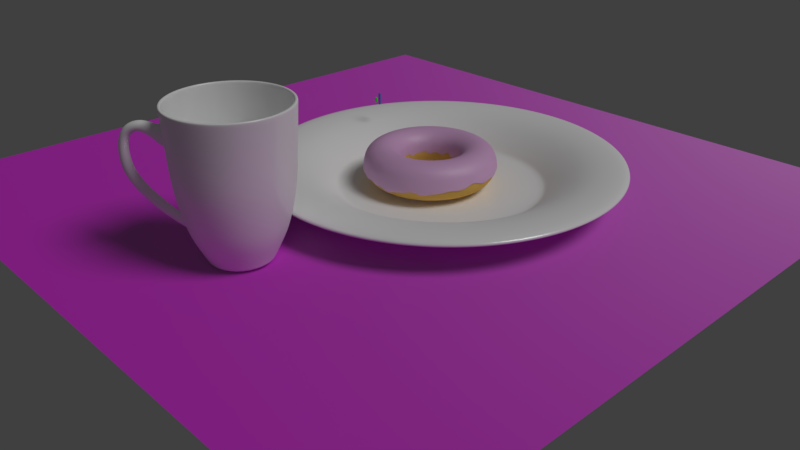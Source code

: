 # Source: donuts.blend  (saved by Blender 2.79.0; exported with 4.5.12 LTS)
import bpy
from mathutils import Matrix  # noqa: F401  (used for matrix-valued properties, if any)

bpy.ops.wm.read_factory_settings(use_empty=True)
scene = bpy.context.scene
scene.name = 'Scene'

# ---- collections
col_collection_1 = bpy.data.collections.new('Collection 1'); scene.collection.children.link(col_collection_1)
col_collection_3 = bpy.data.collections.new('Collection 3'); scene.collection.children.link(col_collection_3)

# ---- images (referenced by path relative to the original .blend; pixels are not part of the script)
import os
ASSET_DIR = os.environ.get("B2B_ASSET_DIR", "")  # directory of the original .blend (textures are referenced by path, not embedded)
HERE = os.path.dirname(os.path.abspath(__file__))  # packed textures are extracted next to this script under _unpacked/

def load_image(name, relpath, width, height, colorspace="sRGB"):
    """Load a texture the original file referenced (path relative to the .blend, or extracted next to this script)."""
    p = next((c for c in (os.path.join(HERE, relpath), os.path.join(ASSET_DIR, relpath)) if relpath and os.path.exists(c)), "")
    if p:
        img = bpy.data.images.load(p, check_existing=True)
        img.name = name
    else:  # same state as the original file: an image datablock whose file is absent (Cycles renders it pink)
        img = bpy.data.images.new(name, width, height)
        img.source = "FILE"
        img.filepath = "//" + (relpath or name)
    img.colorspace_settings.name = colorspace
    return img
img_woodflooring061_col_3k_jpg = load_image('WoodFlooring061_COL_3K.jpg', 'WoodFlooring061/3K/WoodFlooring061_COL_3K.jpg', 1024, 1024, 'sRGB')
img_woodflooring061_nrm_3k_jpg = load_image('WoodFlooring061_NRM_3K.jpg', 'WoodFlooring061/3K/WoodFlooring061_NRM_3K.jpg', 1024, 1024, 'Non-Color')

# ---- materials (node trees are filled in below, after node groups)
mat_material = bpy.data.materials.new('Material')
mat_material.alpha_threshold = 0.0
mat_material.roughness = 0.5
mat_material_002 = bpy.data.materials.new('Material.002')
mat_material_002.alpha_threshold = 0.0
mat_material_002.roughness = 0.5
mat_material_001 = bpy.data.materials.new('Material.001')
mat_material_001.alpha_threshold = 0.0
mat_material_001.roughness = 0.5
mat_white_ceramic = bpy.data.materials.new('White_Ceramic')
mat_white_ceramic.alpha_threshold = 0.0
mat_white_ceramic.diffuse_color = (1.0, 1.0, 1.0, 1.0)
mat_white_ceramic.roughness = 0.5
mat_white_ceramic.specular_intensity = 0.7083
mat_material_003 = bpy.data.materials.new('Material.003')
mat_material_003.alpha_threshold = 0.0
mat_material_003.roughness = 0.5

# ---- material node trees
mat_material.use_nodes = True; mat_material.node_tree.nodes.clear()
_N = mat_material.node_tree.nodes; _L = mat_material.node_tree.links
n0 = _N.new('ShaderNodeOutputMaterial'); n0.name = 'Material Output'; n0.location = (486, 301)
n1 = _N.new('ShaderNodeMixShader'); n1.name = 'Mix Shader'; n1.location = (292, 304)
n1.inputs[0].default_value = 0.2
n2 = _N.new('ShaderNodeBsdfDiffuse'); n2.name = 'Diffuse BSDF'; n2.location = (87, 390)
n3 = _N.new('ShaderNodeTexImage'); n3.name = 'Image Texture'; n3.location = (-248, 489)
n3.width = 140
n3.image = img_woodflooring061_col_3k_jpg
n4 = _N.new('ShaderNodeNormalMap'); n4.name = 'Normal Map'; n4.location = (-143, 193)
n5 = _N.new('ShaderNodeBsdfAnisotropic'); n5.name = 'Glossy BSDF'; n5.location = (91, 215)
n5.distribution = 'GGX'
n5.inputs[1].default_value = 0.4472
n6 = _N.new('ShaderNodeTexImage'); n6.name = 'Image Texture.001'; n6.location = (-327, 108)
n6.width = 140
n6.image = img_woodflooring061_nrm_3k_jpg
_L.new(n2.outputs[0], n1.inputs[1])
_L.new(n5.outputs[0], n1.inputs[2])
_L.new(n1.outputs[0], n0.inputs[0])
_L.new(n3.outputs[0], n2.inputs[0])
_L.new(n6.outputs[0], n4.inputs[1])
_L.new(n4.outputs[0], n2.inputs[2])
_L.new(n4.outputs[0], n5.inputs[4])
n0.is_active_output = True
mat_material_002.use_nodes = True; mat_material_002.node_tree.nodes.clear()
_N = mat_material_002.node_tree.nodes; _L = mat_material_002.node_tree.links
n0 = _N.new('ShaderNodeMixShader'); n0.name = 'Mix Shader'; n0.location = (107, 440)
n0.inputs[0].default_value = 0.1
n1 = _N.new('ShaderNodeBsdfDiffuse'); n1.name = 'Diffuse BSDF'; n1.location = (-151, 480)
n1.inputs[0].default_value = (0.8, 0.4571, 0.7722, 1.0)
n2 = _N.new('ShaderNodeBsdfAnisotropic'); n2.name = 'Glossy BSDF'; n2.location = (-147, 332)
n2.distribution = 'GGX'
n2.inputs[1].default_value = 0.5477
n3 = _N.new('ShaderNodeOutputMaterial'); n3.name = 'Material Output'; n3.location = (374, 421)
_L.new(n2.outputs[0], n0.inputs[2])
_L.new(n0.outputs[0], n3.inputs[0])
_L.new(n1.outputs[0], n0.inputs[1])
n3.is_active_output = True
mat_material_001.use_nodes = True; mat_material_001.node_tree.nodes.clear()
_N = mat_material_001.node_tree.nodes; _L = mat_material_001.node_tree.links
n0 = _N.new('ShaderNodeOutputMaterial'); n0.name = 'Material Output'; n0.location = (300, 300)
n1 = _N.new('ShaderNodeBsdfDiffuse'); n1.name = 'Diffuse BSDF'; n1.location = (10, 300)
n1.inputs[0].default_value = (0.8, 0.4833, 0.1154, 1.0)
_L.new(n1.outputs[0], n0.inputs[0])
n0.is_active_output = True
mat_white_ceramic.use_nodes = True; mat_white_ceramic.node_tree.nodes.clear()
_N = mat_white_ceramic.node_tree.nodes; _L = mat_white_ceramic.node_tree.links
n0 = _N.new('ShaderNodeOutputMaterial'); n0.name = 'Material Output'; n0.location = (300, 300)
n1 = _N.new('ShaderNodeBsdfDiffuse'); n1.name = 'Diffuse BSDF'; n1.location = (-125, 376)
n1.inputs[0].default_value = (1.0, 1.0, 1.0, 1.0)
n2 = _N.new('ShaderNodeBsdfAnisotropic'); n2.name = 'Glossy BSDF'; n2.location = (-121, 176)
n2.distribution = 'GGX'
n2.inputs[1].default_value = 0.2236
n3 = _N.new('ShaderNodeMixShader'); n3.name = 'Mix Shader'; n3.location = (101, 279)
n3.inputs[0].default_value = 0.09
_L.new(n1.outputs[0], n3.inputs[1])
_L.new(n2.outputs[0], n3.inputs[2])
_L.new(n3.outputs[0], n0.inputs[0])
n0.is_active_output = True
mat_material_003.use_nodes = True; mat_material_003.node_tree.nodes.clear()
_N = mat_material_003.node_tree.nodes; _L = mat_material_003.node_tree.links
n0 = _N.new('ShaderNodeOutputMaterial'); n0.name = 'Material Output'; n0.location = (300, 300)
n1 = _N.new('ShaderNodeBsdfDiffuse'); n1.name = 'Diffuse BSDF'; n1.location = (-113, 327)
n2 = _N.new('ShaderNodeMixShader'); n2.name = 'Mix Shader'; n2.location = (103, 221)
n2.inputs[0].default_value = 0.04
n3 = _N.new('ShaderNodeBsdfAnisotropic'); n3.name = 'Glossy BSDF'; n3.location = (-127, 137)
n3.distribution = 'GGX'
n3.inputs[1].default_value = 0.3162
n4 = _N.new('ShaderNodeValToRGB'); n4.name = 'ColorRamp'; n4.location = (-391, 536)
n4.color_ramp.interpolation = 'CONSTANT'
while len(n4.color_ramp.elements) > 1: n4.color_ramp.elements.remove(n4.color_ramp.elements[-1])
n4.color_ramp.elements[0].position = 0.0; n4.color_ramp.elements[0].color = (0.02782, 0.1872, 0.6231, 1.0)
_e = n4.color_ramp.elements.new(0.1682); _e.color = (0.02949, 0.8115, 0.0, 1.0)
_e = n4.color_ramp.elements.new(0.3273); _e.color = (0.4494, 0.4994, 0.0009944, 1.0)
_e = n4.color_ramp.elements.new(0.4841); _e.color = (0.8115, 0.02903, 0.03532, 1.0)
_e = n4.color_ramp.elements.new(0.6307); _e.color = (0.4994, 0.1734, 0.01857, 1.0)
_e = n4.color_ramp.elements.new(0.7517); _e.color = (0.2658, 0.4994, 0.1058, 1.0)
_e = n4.color_ramp.elements.new(0.8682); _e.color = (1.0, 1.0, 1.0, 1.0)
n5 = _N.new('ShaderNodeObjectInfo'); n5.name = 'Object Info'; n5.location = (-554, 300)
_L.new(n1.outputs[0], n2.inputs[1])
_L.new(n2.outputs[0], n0.inputs[0])
_L.new(n3.outputs[0], n2.inputs[2])
_L.new(n5.outputs[5], n4.inputs[0])
_L.new(n4.outputs[0], n1.inputs[0])
n0.is_active_output = True

# ---- world
world_world = bpy.data.worlds.new('World'); scene.world = world_world
world_world.color = (0.05088, 0.05088, 0.05088)
world_world.use_sun_shadow = False
world_world.sun_shadow_jitter_overblur = 0.0
world_world.cycles.sampling_method = 'MANUAL'

# ---- cameras
cam_camera = bpy.data.cameras.new('Camera')
cam_camera.clip_end = 100.0
cam_camera.lens = 35.0
cam_camera.sensor_width = 32.0
cam_camera.sensor_height = 18.0
cam_camera.ortho_scale = 7.314
cam_camera.dof.focus_distance = 0.0

# ---- lights
light_lamp = bpy.data.lights.new('Lamp', 'SUN')
light_lamp.transmission_factor = 0.0
light_lamp.cutoff_distance = 30.0
light_lamp.angle = 0.3948
light_lamp.energy = 1.0
light_lamp.shadow_buffer_clip_start = 1.001
light_lamp.shadow_soft_size = 0.2
light_lamp.shadow_cascade_max_distance = 1000.0

# ---- meshes
me_plane = bpy.data.meshes.new('Plane')
me_plane.from_pydata([(-1.0, -1.0, 0.0), (1.0, -1.0, 0.0), (-1.0, 1.0, 0.0), (1.0, 1.0, 0.0)], [], [(0, 1, 3, 2)])
_uv = me_plane.uv_layers.new(name='UVMap')
_uv.uv.foreach_set('vector', [0.0001, 9.998e-05, 0.9999, 9.998e-05, 0.9999, 0.9999, 9.998e-05, 0.9999])
me_plane.materials.append(mat_material)
me_plane.use_remesh_preserve_volume = False
me_plane.use_remesh_preserve_attributes = False
me_plane.use_mirror_vertex_groups = False
me_plane.update()
me_torus_001 = bpy.data.meshes.new('Torus.001')
me_torus_001.from_pydata([(1.581, -0.0001305, -0.05686), (1.548, 0.0, 0.23), (1.38, 0.0, 0.3984), (1.15, 0.0, 0.46), (0.92, 0.0, 0.3984), (0.7516, 0.0, 0.23), (0.7436, -0.000156, -0.09123), (1.567, 0.2062, -0.1094), (1.535, 0.2021, 0.23), (1.368, 0.1801, 0.3984), (1.14, 0.1501, 0.46), (0.9121, 0.1201, 0.3984), (0.7452, 0.09811, 0.23), (0.7372, 0.0969, 0.02949), (1.527, 0.409, -0.05176), (1.496, 0.4007, 0.23), (1.333, 0.3572, 0.3984), (1.111, 0.2976, 0.46), (0.8887, 0.2381, 0.3984), (0.726, 0.1945, 0.23), (0.7182, 0.1923, 0.06885), (1.461, 0.6048, -0.1221), (1.431, 0.5925, 0.23), (1.275, 0.5281, 0.3984), (1.062, 0.4401, 0.46), (0.85, 0.3521, 0.3984), (0.6944, 0.2876, 0.23), (0.687, 0.2844, 0.006857), (1.369, 0.7903, -0.04911), (1.341, 0.7742, 0.23), (1.195, 0.69, 0.3984), (0.9959, 0.575, 0.46), (0.7967, 0.46, 0.3984), (0.6509, 0.3758, 0.23), (0.6439, 0.3716, -0.06125), (1.254, 0.9622, -0.06137), (1.228, 0.9426, 0.23), (1.095, 0.8401, 0.3984), (0.9124, 0.7001, 0.46), (0.7299, 0.5601, 0.3984), (0.5963, 0.4576, 0.23), (0.5899, 0.4525, -0.05838), (1.118, 1.118, -0.1019), (1.095, 1.095, 0.23), (0.9758, 0.9758, 0.3984), (0.8132, 0.8132, 0.46), (0.6505, 0.6505, 0.3984), (0.5315, 0.5315, 0.23), (0.5258, 0.5256, -0.07679), (0.9624, 1.254, -0.1028), (0.9426, 1.228, 0.23), (0.8401, 1.095, 0.3984), (0.7001, 0.9124, 0.46), (0.5601, 0.7299, 0.3984), (0.4576, 0.5963, 0.23), (0.4527, 0.5897, 0.03961), (0.7904, 1.369, -0.0675), (0.7742, 1.341, 0.23), (0.69, 1.195, 0.3984), (0.575, 0.9959, 0.46), (0.46, 0.7967, 0.3984), (0.3758, 0.6509, 0.23), (0.3718, 0.6438, -0.04546), (0.605, 1.46, -0.0565), (0.5925, 1.431, 0.23), (0.5281, 1.275, 0.3984), (0.4401, 1.062, 0.46), (0.3521, 0.85, 0.3984), (0.2876, 0.6944, 0.23), (0.2846, 0.6868, -0.05885), (0.4092, 1.527, -0.004389), (0.4007, 1.496, 0.23), (0.3572, 1.333, 0.3984), (0.2976, 1.111, 0.46), (0.2381, 0.8887, 0.3984), (0.1945, 0.726, 0.23), (0.1925, 0.7181, -0.004144), (0.2064, 1.567, -0.06446), (0.2021, 1.535, 0.23), (0.1801, 1.368, 0.3984), (0.1501, 1.14, 0.46), (0.1201, 0.9121, 0.3984), (0.09811, 0.7452, 0.23), (0.09707, 0.737, -0.06562), (1.73e-05, 1.581, -0.06505), (1.169e-07, 1.548, 0.23), (1.042e-07, 1.38, 0.3984), (8.682e-08, 1.15, 0.46), (6.946e-08, 0.92, 0.3984), (5.675e-08, 0.7516, 0.23), (2.059e-05, 0.7434, -0.08112), (-0.2063, 1.567, -0.0713), (-0.2021, 1.535, 0.23), (-0.1801, 1.368, 0.3984), (-0.1501, 1.14, 0.46), (-0.1201, 0.9121, 0.3984), (-0.09811, 0.7452, 0.23), (-0.09884, 0.7508, 0.004682), (-0.4091, 1.527, 0.0425), (-0.4007, 1.496, 0.23), (-0.3572, 1.333, 0.3984), (-0.2976, 1.111, 0.46), (-0.2381, 0.8887, 0.3984), (-0.1945, 0.726, 0.23), (-0.1924, 0.7181, -0.04921), (-0.6049, 1.46, -0.1191), (-0.5925, 1.431, 0.23), (-0.5281, 1.275, 0.3984), (-0.4401, 1.062, 0.46), (-0.3521, 0.85, 0.3984), (-0.2876, 0.6944, 0.23), (-0.2845, 0.6868, -0.07541), (-0.7904, 1.369, -0.03699), (-0.7742, 1.341, 0.23), (-0.69, 1.195, 0.3984), (-0.575, 0.9959, 0.46), (-0.46, 0.7967, 0.3984), (-0.3758, 0.6509, 0.23), (-0.3718, 0.6438, -0.03157), (-0.9623, 1.254, -0.08006), (-0.9426, 1.228, 0.23), (-0.8401, 1.095, 0.3984), (-0.7001, 0.9124, 0.46), (-0.5601, 0.7299, 0.3984), (-0.4576, 0.5963, 0.23), (-0.4526, 0.5897, -0.02095), (-1.118, 1.118, -0.116), (-1.095, 1.095, 0.23), (-0.9758, 0.9758, 0.3984), (-0.8132, 0.8132, 0.46), (-0.6505, 0.6505, 0.3984), (-0.5315, 0.5315, 0.23), (-0.5257, 0.5256, -0.09523), (-1.254, 0.9622, -0.1118), (-1.228, 0.9426, 0.23), (-1.095, 0.8401, 0.3984), (-0.9124, 0.7001, 0.46), (-0.7299, 0.5601, 0.3984), (-0.5963, 0.4576, 0.23), (-0.5899, 0.4525, -0.007563), (-1.369, 0.7903, -0.1175), (-1.341, 0.7742, 0.23), (-1.195, 0.69, 0.3984), (-0.9959, 0.575, 0.46), (-0.7967, 0.46, 0.3984), (-0.6509, 0.3758, 0.23), (-0.6439, 0.3716, -0.01853), (-1.46, 0.6048, -0.1411), (-1.431, 0.5925, 0.23), (-1.275, 0.5281, 0.3984), (-1.062, 0.4401, 0.46), (-0.85, 0.3521, 0.3984), (-0.6944, 0.2876, 0.23), (-0.6869, 0.2844, -0.03402), (-1.527, 0.409, -0.1344), (-1.496, 0.4007, 0.23), (-1.333, 0.3572, 0.3984), (-1.111, 0.2976, 0.46), (-0.8887, 0.2381, 0.3984), (-0.726, 0.1945, 0.23), (-0.7182, 0.1923, -0.02417), (-1.567, 0.2062, -0.1092), (-1.535, 0.2021, 0.23), (-1.368, 0.1801, 0.3984), (-1.14, 0.1501, 0.46), (-0.9121, 0.1201, 0.3984), (-0.7452, 0.09811, 0.23), (-0.7372, 0.0969, -0.1134), (-1.581, -0.0001304, -0.1387), (-1.548, 1.354e-07, 0.23), (-1.38, 1.206e-07, 0.3984), (-1.15, 1.005e-07, 0.46), (-0.92, 8.043e-08, 0.3984), (-0.7516, 6.571e-08, 0.23), (-0.7435, -0.0001559, 0.01485), (-1.567, -0.2065, -0.09572), (-1.535, -0.2021, 0.23), (-1.368, -0.1801, 0.3984), (-1.14, -0.1501, 0.46), (-0.9121, -0.1201, 0.3984), (-0.7452, -0.09811, 0.23), (-0.7372, -0.09721, -0.02963), (-1.527, -0.4093, -0.1706), (-1.496, -0.4007, 0.23), (-1.333, -0.3572, 0.3984), (-1.111, -0.2976, 0.46), (-0.8887, -0.2381, 0.3984), (-0.726, -0.1945, 0.23), (-0.7182, -0.1926, 0.01281), (-1.46, -0.6051, -0.1462), (-1.431, -0.5925, 0.23), (-1.275, -0.5281, 0.3984), (-1.062, -0.4401, 0.46), (-0.85, -0.3521, 0.3984), (-0.6944, -0.2876, 0.23), (-0.6869, -0.2847, -0.06308), (-1.369, -0.7905, -0.08021), (-1.341, -0.7742, 0.23), (-1.195, -0.69, 0.3984), (-0.9959, -0.575, 0.46), (-0.7967, -0.46, 0.3984), (-0.6509, -0.3758, 0.23), (-0.6439, -0.3719, -0.09973), (-1.254, -0.9625, -0.1341), (-1.228, -0.9426, 0.23), (-1.095, -0.8401, 0.3984), (-0.9124, -0.7001, 0.46), (-0.7299, -0.5601, 0.3984), (-0.5963, -0.4576, 0.23), (-0.5899, -0.4528, -0.2048), (-1.118, -1.118, -0.1789), (-1.095, -1.095, 0.23), (-0.9758, -0.9758, 0.3984), (-0.8132, -0.8132, 0.46), (-0.6505, -0.6505, 0.3984), (-0.5315, -0.5315, 0.23), (-0.5257, -0.5259, -0.04656), (-0.9623, -1.254, -0.2098), (-0.9426, -1.228, 0.23), (-0.8401, -1.095, 0.3984), (-0.7001, -0.9124, 0.46), (-0.5601, -0.7299, 0.3984), (-0.4576, -0.5963, 0.23), (-0.4526, -0.5901, -0.1189), (-0.7904, -1.369, -0.08614), (-0.7742, -1.341, 0.23), (-0.69, -1.195, 0.3984), (-0.575, -0.9959, 0.46), (-0.46, -0.7967, 0.3984), (-0.3758, -0.6509, 0.23), (-0.3718, -0.6441, -0.04708), (-0.6049, -1.461, -0.2064), (-0.5925, -1.431, 0.23), (-0.5281, -1.275, 0.3984), (-0.4401, -1.062, 0.46), (-0.3521, -0.85, 0.3984), (-0.2876, -0.6944, 0.23), (-0.2845, -0.6871, -0.1856), (-0.4091, -1.527, -0.1076), (-0.4007, -1.496, 0.23), (-0.3572, -1.333, 0.3984), (-0.2976, -1.111, 0.46), (-0.2381, -0.8887, 0.3984), (-0.1945, -0.726, 0.23), (-0.1924, -0.7184, -0.02425), (-0.2063, -1.567, -0.197), (-0.2021, -1.535, 0.23), (-0.1801, -1.368, 0.3984), (-0.1501, -1.14, 0.46), (-0.1201, -0.9121, 0.3984), (-0.09811, -0.7452, 0.23), (-0.09703, -0.7373, -0.2916), (1.73e-05, -1.581, -0.1638), (1.169e-07, -1.548, 0.23), (1.042e-07, -1.38, 0.3984), (8.682e-08, -1.15, 0.46), (6.946e-08, -0.92, 0.3984), (5.675e-08, -0.7516, 0.23), (2.059e-05, -0.7437, -0.1788), (0.2064, -1.567, -0.2685), (0.2021, -1.535, 0.23), (0.1801, -1.368, 0.3984), (0.1501, -1.14, 0.46), (0.1201, -0.9121, 0.3984), (0.09811, -0.7452, 0.23), (0.09707, -0.7373, 0.05812), (0.4092, -1.527, -0.1693), (0.4007, -1.496, 0.23), (0.3572, -1.333, 0.3984), (0.2976, -1.111, 0.46), (0.2381, -0.8887, 0.3984), (0.1945, -0.726, 0.23), (0.1925, -0.7184, 0.009114), (0.605, -1.461, -0.1772), (0.5925, -1.431, 0.23), (0.5281, -1.275, 0.3984), (0.4401, -1.062, 0.46), (0.3521, -0.85, 0.3984), (0.2876, -0.6944, 0.23), (0.2846, -0.6871, -0.04847), (0.7904, -1.369, -0.08195), (0.7742, -1.341, 0.23), (0.69, -1.195, 0.3984), (0.575, -0.9959, 0.46), (0.46, -0.7967, 0.3984), (0.3758, -0.6509, 0.23), (0.3718, -0.6441, -0.1687), (0.9624, -1.254, -0.2041), (0.9426, -1.228, 0.23), (0.8401, -1.095, 0.3984), (0.7001, -0.9124, 0.46), (0.5601, -0.7299, 0.3984), (0.4576, -0.5963, 0.23), (0.4527, -0.5901, -0.1307), (1.118, -1.118, -0.1348), (1.095, -1.095, 0.23), (0.9758, -0.9758, 0.3984), (0.8132, -0.8132, 0.46), (0.6505, -0.6505, 0.3984), (0.5315, -0.5315, 0.23), (0.5258, -0.5259, -5.391e-05), (1.254, -0.9625, -0.1351), (1.228, -0.9426, 0.23), (1.095, -0.8401, 0.3984), (0.9124, -0.7001, 0.46), (0.7299, -0.5601, 0.3984), (0.5963, -0.4576, 0.23), (0.5899, -0.4528, 0.0139), (1.369, -0.7905, -0.07649), (1.341, -0.7742, 0.23), (1.195, -0.69, 0.3984), (0.9959, -0.575, 0.46), (0.7967, -0.46, 0.3984), (0.6509, -0.3758, 0.23), (0.6439, -0.3719, 0.05539), (1.461, -0.6051, -0.09293), (1.431, -0.5925, 0.23), (1.275, -0.5281, 0.3984), (1.062, -0.4401, 0.46), (0.85, -0.3521, 0.3984), (0.6944, -0.2876, 0.23), (0.687, -0.2847, -0.005875), (1.527, -0.4093, -0.09608), (1.496, -0.4007, 0.23), (1.333, -0.3572, 0.3984), (1.111, -0.2976, 0.46), (0.8887, -0.2381, 0.3984), (0.726, -0.1945, 0.23), (0.7182, -0.1926, -0.0001553), (1.567, -0.2065, 0.03941), (1.535, -0.2021, 0.23), (1.368, -0.1801, 0.3984), (1.14, -0.1501, 0.46), (0.9121, -0.1201, 0.3984), (0.7452, -0.09811, 0.23), (0.7372, -0.09721, 0.03825)], [], [(0, 1, 8, 7), (1, 2, 9, 8), (2, 3, 10, 9), (3, 4, 11, 10), (4, 5, 12, 11), (5, 6, 13, 12), (7, 8, 15, 14), (8, 9, 16, 15), (9, 10, 17, 16), (10, 11, 18, 17), (11, 12, 19, 18), (12, 13, 20, 19), (14, 15, 22, 21), (15, 16, 23, 22), (16, 17, 24, 23), (17, 18, 25, 24), (18, 19, 26, 25), (19, 20, 27, 26), (21, 22, 29, 28), (22, 23, 30, 29), (23, 24, 31, 30), (24, 25, 32, 31), (25, 26, 33, 32), (26, 27, 34, 33), (28, 29, 36, 35), (29, 30, 37, 36), (30, 31, 38, 37), (31, 32, 39, 38), (32, 33, 40, 39), (33, 34, 41, 40), (35, 36, 43, 42), (36, 37, 44, 43), (37, 38, 45, 44), (38, 39, 46, 45), (39, 40, 47, 46), (40, 41, 48, 47), (42, 43, 50, 49), (43, 44, 51, 50), (44, 45, 52, 51), (45, 46, 53, 52), (46, 47, 54, 53), (47, 48, 55, 54), (49, 50, 57, 56), (50, 51, 58, 57), (51, 52, 59, 58), (52, 53, 60, 59), (53, 54, 61, 60), (54, 55, 62, 61), (56, 57, 64, 63), (57, 58, 65, 64), (58, 59, 66, 65), (59, 60, 67, 66), (60, 61, 68, 67), (61, 62, 69, 68), (63, 64, 71, 70), (64, 65, 72, 71), (65, 66, 73, 72), (66, 67, 74, 73), (67, 68, 75, 74), (68, 69, 76, 75), (70, 71, 78, 77), (71, 72, 79, 78), (72, 73, 80, 79), (73, 74, 81, 80), (74, 75, 82, 81), (75, 76, 83, 82), (77, 78, 85, 84), (78, 79, 86, 85), (79, 80, 87, 86), (80, 81, 88, 87), (81, 82, 89, 88), (82, 83, 90, 89), (84, 85, 92, 91), (85, 86, 93, 92), (86, 87, 94, 93), (87, 88, 95, 94), (88, 89, 96, 95), (89, 90, 97, 96), (91, 92, 99, 98), (92, 93, 100, 99), (93, 94, 101, 100), (94, 95, 102, 101), (95, 96, 103, 102), (96, 97, 104, 103), (98, 99, 106, 105), (99, 100, 107, 106), (100, 101, 108, 107), (101, 102, 109, 108), (102, 103, 110, 109), (103, 104, 111, 110), (105, 106, 113, 112), (106, 107, 114, 113), (107, 108, 115, 114), (108, 109, 116, 115), (109, 110, 117, 116), (110, 111, 118, 117), (112, 113, 120, 119), (113, 114, 121, 120), (114, 115, 122, 121), (115, 116, 123, 122), (116, 117, 124, 123), (117, 118, 125, 124), (119, 120, 127, 126), (120, 121, 128, 127), (121, 122, 129, 128), (122, 123, 130, 129), (123, 124, 131, 130), (124, 125, 132, 131), (126, 127, 134, 133), (127, 128, 135, 134), (128, 129, 136, 135), (129, 130, 137, 136), (130, 131, 138, 137), (131, 132, 139, 138), (133, 134, 141, 140), (134, 135, 142, 141), (135, 136, 143, 142), (136, 137, 144, 143), (137, 138, 145, 144), (138, 139, 146, 145), (140, 141, 148, 147), (141, 142, 149, 148), (142, 143, 150, 149), (143, 144, 151, 150), (144, 145, 152, 151), (145, 146, 153, 152), (147, 148, 155, 154), (148, 149, 156, 155), (149, 150, 157, 156), (150, 151, 158, 157), (151, 152, 159, 158), (152, 153, 160, 159), (154, 155, 162, 161), (155, 156, 163, 162), (156, 157, 164, 163), (157, 158, 165, 164), (158, 159, 166, 165), (159, 160, 167, 166), (161, 162, 169, 168), (162, 163, 170, 169), (163, 164, 171, 170), (164, 165, 172, 171), (165, 166, 173, 172), (166, 167, 174, 173), (168, 169, 176, 175), (169, 170, 177, 176), (170, 171, 178, 177), (171, 172, 179, 178), (172, 173, 180, 179), (173, 174, 181, 180), (175, 176, 183, 182), (176, 177, 184, 183), (177, 178, 185, 184), (178, 179, 186, 185), (179, 180, 187, 186), (180, 181, 188, 187), (182, 183, 190, 189), (183, 184, 191, 190), (184, 185, 192, 191), (185, 186, 193, 192), (186, 187, 194, 193), (187, 188, 195, 194), (189, 190, 197, 196), (190, 191, 198, 197), (191, 192, 199, 198), (192, 193, 200, 199), (193, 194, 201, 200), (194, 195, 202, 201), (196, 197, 204, 203), (197, 198, 205, 204), (198, 199, 206, 205), (199, 200, 207, 206), (200, 201, 208, 207), (201, 202, 209, 208), (203, 204, 211, 210), (204, 205, 212, 211), (205, 206, 213, 212), (206, 207, 214, 213), (207, 208, 215, 214), (208, 209, 216, 215), (210, 211, 218, 217), (211, 212, 219, 218), (212, 213, 220, 219), (213, 214, 221, 220), (214, 215, 222, 221), (215, 216, 223, 222), (217, 218, 225, 224), (218, 219, 226, 225), (219, 220, 227, 226), (220, 221, 228, 227), (221, 222, 229, 228), (222, 223, 230, 229), (224, 225, 232, 231), (225, 226, 233, 232), (226, 227, 234, 233), (227, 228, 235, 234), (228, 229, 236, 235), (229, 230, 237, 236), (231, 232, 239, 238), (232, 233, 240, 239), (233, 234, 241, 240), (234, 235, 242, 241), (235, 236, 243, 242), (236, 237, 244, 243), (238, 239, 246, 245), (239, 240, 247, 246), (240, 241, 248, 247), (241, 242, 249, 248), (242, 243, 250, 249), (243, 244, 251, 250), (245, 246, 253, 252), (246, 247, 254, 253), (247, 248, 255, 254), (248, 249, 256, 255), (249, 250, 257, 256), (250, 251, 258, 257), (252, 253, 260, 259), (253, 254, 261, 260), (254, 255, 262, 261), (255, 256, 263, 262), (256, 257, 264, 263), (257, 258, 265, 264), (259, 260, 267, 266), (260, 261, 268, 267), (261, 262, 269, 268), (262, 263, 270, 269), (263, 264, 271, 270), (264, 265, 272, 271), (266, 267, 274, 273), (267, 268, 275, 274), (268, 269, 276, 275), (269, 270, 277, 276), (270, 271, 278, 277), (271, 272, 279, 278), (273, 274, 281, 280), (274, 275, 282, 281), (275, 276, 283, 282), (276, 277, 284, 283), (277, 278, 285, 284), (278, 279, 286, 285), (280, 281, 288, 287), (281, 282, 289, 288), (282, 283, 290, 289), (283, 284, 291, 290), (284, 285, 292, 291), (285, 286, 293, 292), (287, 288, 295, 294), (288, 289, 296, 295), (289, 290, 297, 296), (290, 291, 298, 297), (291, 292, 299, 298), (292, 293, 300, 299), (294, 295, 302, 301), (295, 296, 303, 302), (296, 297, 304, 303), (297, 298, 305, 304), (298, 299, 306, 305), (299, 300, 307, 306), (301, 302, 309, 308), (302, 303, 310, 309), (303, 304, 311, 310), (304, 305, 312, 311), (305, 306, 313, 312), (306, 307, 314, 313), (308, 309, 316, 315), (309, 310, 317, 316), (310, 311, 318, 317), (311, 312, 319, 318), (312, 313, 320, 319), (313, 314, 321, 320), (315, 316, 323, 322), (316, 317, 324, 323), (317, 318, 325, 324), (318, 319, 326, 325), (319, 320, 327, 326), (320, 321, 328, 327), (322, 323, 330, 329), (323, 324, 331, 330), (324, 325, 332, 331), (325, 326, 333, 332), (326, 327, 334, 333), (327, 328, 335, 334), (329, 330, 1, 0), (330, 331, 2, 1), (331, 332, 3, 2), (332, 333, 4, 3), (333, 334, 5, 4), (334, 335, 6, 5)])
me_torus_001.polygons.foreach_set('use_smooth', [True] * 288)
me_torus_001.materials.append(mat_material_002)
me_torus_001.use_remesh_preserve_volume = False
me_torus_001.use_remesh_preserve_attributes = False
me_torus_001.use_mirror_vertex_groups = False
me_torus_001.update()
me_torus = bpy.data.meshes.new('Torus')
me_torus.from_pydata([(1.61, 0.0, 0.0), (1.548, 0.0, 0.23), (1.38, 0.0, 0.3984), (1.15, 0.0, 0.46), (0.92, 0.0, 0.3984), (0.7516, 0.0, 0.23), (0.69, 0.0, 5.633e-17), (0.7516, 0.0, -0.23), (0.92, 0.0, -0.3984), (1.15, 0.0, -0.46), (1.38, 0.0, -0.3984), (1.548, 0.0, -0.23), (1.596, 0.2101, 0.0), (1.535, 0.2021, 0.23), (1.368, 0.1801, 0.3984), (1.14, 0.1501, 0.46), (0.9121, 0.1201, 0.3984), (0.7452, 0.09811, 0.23), (0.6841, 0.09006, 5.633e-17), (0.7452, 0.09811, -0.23), (0.9121, 0.1201, -0.3984), (1.14, 0.1501, -0.46), (1.368, 0.1801, -0.3984), (1.535, 0.2021, -0.23), (1.555, 0.4167, 0.0), (1.496, 0.4007, 0.23), (1.333, 0.3572, 0.3984), (1.111, 0.2976, 0.46), (0.8887, 0.2381, 0.3984), (0.726, 0.1945, 0.23), (0.6665, 0.1786, 5.633e-17), (0.726, 0.1945, -0.23), (0.8887, 0.2381, -0.3984), (1.111, 0.2976, -0.46), (1.333, 0.3572, -0.3984), (1.496, 0.4007, -0.23), (1.487, 0.6161, 0.0), (1.431, 0.5925, 0.23), (1.275, 0.5281, 0.3984), (1.062, 0.4401, 0.46), (0.85, 0.3521, 0.3984), (0.6944, 0.2876, 0.23), (0.6375, 0.2641, 5.633e-17), (0.6944, 0.2876, -0.23), (0.85, 0.3521, -0.3984), (1.062, 0.4401, -0.46), (1.275, 0.5281, -0.3984), (1.431, 0.5925, -0.23), (1.394, 0.805, 0.0), (1.341, 0.7742, 0.23), (1.195, 0.69, 0.3984), (0.9959, 0.575, 0.46), (0.7967, 0.46, 0.3984), (0.6509, 0.3758, 0.23), (0.5976, 0.345, 5.633e-17), (0.6509, 0.3758, -0.23), (0.7967, 0.46, -0.3984), (0.9959, 0.575, -0.46), (1.195, 0.69, -0.3984), (1.341, 0.7742, -0.23), (1.277, 0.9801, 0.0), (1.228, 0.9426, 0.23), (1.095, 0.8401, 0.3984), (0.9124, 0.7001, 0.46), (0.7299, 0.5601, 0.3984), (0.5963, 0.4576, 0.23), (0.5474, 0.42, 5.633e-17), (0.5963, 0.4576, -0.23), (0.7299, 0.5601, -0.3984), (0.9124, 0.7001, -0.46), (1.095, 0.8401, -0.3984), (1.228, 0.9426, -0.23), (1.138, 1.138, 0.0), (1.095, 1.095, 0.23), (0.9758, 0.9758, 0.3984), (0.8132, 0.8132, 0.46), (0.6505, 0.6505, 0.3984), (0.5315, 0.5315, 0.23), (0.4879, 0.4879, 5.633e-17), (0.5315, 0.5315, -0.23), (0.6505, 0.6505, -0.3984), (0.8132, 0.8132, -0.46), (0.9758, 0.9758, -0.3984), (1.095, 1.095, -0.23), (0.9801, 1.277, 0.0), (0.9426, 1.228, 0.23), (0.8401, 1.095, 0.3984), (0.7001, 0.9124, 0.46), (0.5601, 0.7299, 0.3984), (0.4576, 0.5963, 0.23), (0.42, 0.5474, 5.633e-17), (0.4576, 0.5963, -0.23), (0.5601, 0.7299, -0.3984), (0.7001, 0.9124, -0.46), (0.8401, 1.095, -0.3984), (0.9426, 1.228, -0.23), (0.805, 1.394, 0.0), (0.7742, 1.341, 0.23), (0.69, 1.195, 0.3984), (0.575, 0.9959, 0.46), (0.46, 0.7967, 0.3984), (0.3758, 0.6509, 0.23), (0.345, 0.5976, 5.633e-17), (0.3758, 0.6509, -0.23), (0.46, 0.7967, -0.3984), (0.575, 0.9959, -0.46), (0.69, 1.195, -0.3984), (0.7742, 1.341, -0.23), (0.6161, 1.487, 0.0), (0.5925, 1.431, 0.23), (0.5281, 1.275, 0.3984), (0.4401, 1.062, 0.46), (0.3521, 0.85, 0.3984), (0.2876, 0.6944, 0.23), (0.2641, 0.6375, 5.633e-17), (0.2876, 0.6944, -0.23), (0.3521, 0.85, -0.3984), (0.4401, 1.062, -0.46), (0.5281, 1.275, -0.3984), (0.5925, 1.431, -0.23), (0.4167, 1.555, 0.0), (0.4007, 1.496, 0.23), (0.3572, 1.333, 0.3984), (0.2976, 1.111, 0.46), (0.2381, 0.8887, 0.3984), (0.1945, 0.726, 0.23), (0.1786, 0.6665, 5.633e-17), (0.1945, 0.726, -0.23), (0.2381, 0.8887, -0.3984), (0.2976, 1.111, -0.46), (0.3572, 1.333, -0.3984), (0.4007, 1.496, -0.23), (0.2101, 1.596, 0.0), (0.2021, 1.535, 0.23), (0.1801, 1.368, 0.3984), (0.1501, 1.14, 0.46), (0.1201, 0.9121, 0.3984), (0.09811, 0.7452, 0.23), (0.09006, 0.6841, 5.633e-17), (0.09811, 0.7452, -0.23), (0.1201, 0.9121, -0.3984), (0.1501, 1.14, -0.46), (0.1801, 1.368, -0.3984), (0.2021, 1.535, -0.23), (1.216e-07, 1.61, 0.0), (1.169e-07, 1.548, 0.23), (1.042e-07, 1.38, 0.3984), (8.682e-08, 1.15, 0.46), (6.946e-08, 0.92, 0.3984), (5.675e-08, 0.7516, 0.23), (5.209e-08, 0.69, 5.633e-17), (5.675e-08, 0.7516, -0.23), (6.946e-08, 0.92, -0.3984), (8.682e-08, 1.15, -0.46), (1.042e-07, 1.38, -0.3984), (1.169e-07, 1.548, -0.23), (-0.2101, 1.596, 0.0), (-0.2021, 1.535, 0.23), (-0.1801, 1.368, 0.3984), (-0.1501, 1.14, 0.46), (-0.1201, 0.9121, 0.3984), (-0.09811, 0.7452, 0.23), (-0.09006, 0.6841, 5.633e-17), (-0.09811, 0.7452, -0.23), (-0.1201, 0.9121, -0.3984), (-0.1501, 1.14, -0.46), (-0.1801, 1.368, -0.3984), (-0.2021, 1.535, -0.23), (-0.4167, 1.555, 0.0), (-0.4007, 1.496, 0.23), (-0.3572, 1.333, 0.3984), (-0.2976, 1.111, 0.46), (-0.2381, 0.8887, 0.3984), (-0.1945, 0.726, 0.23), (-0.1786, 0.6665, 5.633e-17), (-0.1945, 0.726, -0.23), (-0.2381, 0.8887, -0.3984), (-0.2976, 1.111, -0.46), (-0.3572, 1.333, -0.3984), (-0.4007, 1.496, -0.23), (-0.6161, 1.487, 0.0), (-0.5925, 1.431, 0.23), (-0.5281, 1.275, 0.3984), (-0.4401, 1.062, 0.46), (-0.3521, 0.85, 0.3984), (-0.2876, 0.6944, 0.23), (-0.2641, 0.6375, 5.633e-17), (-0.2876, 0.6944, -0.23), (-0.3521, 0.85, -0.3984), (-0.4401, 1.062, -0.46), (-0.5281, 1.275, -0.3984), (-0.5925, 1.431, -0.23), (-0.805, 1.394, 0.0), (-0.7742, 1.341, 0.23), (-0.69, 1.195, 0.3984), (-0.575, 0.9959, 0.46), (-0.46, 0.7967, 0.3984), (-0.3758, 0.6509, 0.23), (-0.345, 0.5976, 5.633e-17), (-0.3758, 0.6509, -0.23), (-0.46, 0.7967, -0.3984), (-0.575, 0.9959, -0.46), (-0.69, 1.195, -0.3984), (-0.7742, 1.341, -0.23), (-0.9801, 1.277, 0.0), (-0.9426, 1.228, 0.23), (-0.8401, 1.095, 0.3984), (-0.7001, 0.9124, 0.46), (-0.5601, 0.7299, 0.3984), (-0.4576, 0.5963, 0.23), (-0.42, 0.5474, 5.633e-17), (-0.4576, 0.5963, -0.23), (-0.5601, 0.7299, -0.3984), (-0.7001, 0.9124, -0.46), (-0.8401, 1.095, -0.3984), (-0.9426, 1.228, -0.23), (-1.138, 1.138, 0.0), (-1.095, 1.095, 0.23), (-0.9758, 0.9758, 0.3984), (-0.8132, 0.8132, 0.46), (-0.6505, 0.6505, 0.3984), (-0.5315, 0.5315, 0.23), (-0.4879, 0.4879, 5.633e-17), (-0.5315, 0.5315, -0.23), (-0.6505, 0.6505, -0.3984), (-0.8132, 0.8132, -0.46), (-0.9758, 0.9758, -0.3984), (-1.095, 1.095, -0.23), (-1.277, 0.9801, 0.0), (-1.228, 0.9426, 0.23), (-1.095, 0.8401, 0.3984), (-0.9124, 0.7001, 0.46), (-0.7299, 0.5601, 0.3984), (-0.5963, 0.4576, 0.23), (-0.5474, 0.42, 5.633e-17), (-0.5963, 0.4576, -0.23), (-0.7299, 0.5601, -0.3984), (-0.9124, 0.7001, -0.46), (-1.095, 0.8401, -0.3984), (-1.228, 0.9426, -0.23), (-1.394, 0.805, 0.0), (-1.341, 0.7742, 0.23), (-1.195, 0.69, 0.3984), (-0.9959, 0.575, 0.46), (-0.7967, 0.46, 0.3984), (-0.6509, 0.3758, 0.23), (-0.5976, 0.345, 5.633e-17), (-0.6509, 0.3758, -0.23), (-0.7967, 0.46, -0.3984), (-0.9959, 0.575, -0.46), (-1.195, 0.69, -0.3984), (-1.341, 0.7742, -0.23), (-1.487, 0.6161, 0.0), (-1.431, 0.5925, 0.23), (-1.275, 0.5281, 0.3984), (-1.062, 0.4401, 0.46), (-0.85, 0.3521, 0.3984), (-0.6944, 0.2876, 0.23), (-0.6375, 0.2641, 5.633e-17), (-0.6944, 0.2876, -0.23), (-0.85, 0.3521, -0.3984), (-1.062, 0.4401, -0.46), (-1.275, 0.5281, -0.3984), (-1.431, 0.5925, -0.23), (-1.555, 0.4167, 0.0), (-1.496, 0.4007, 0.23), (-1.333, 0.3572, 0.3984), (-1.111, 0.2976, 0.46), (-0.8887, 0.2381, 0.3984), (-0.726, 0.1945, 0.23), (-0.6665, 0.1786, 5.633e-17), (-0.726, 0.1945, -0.23), (-0.8887, 0.2381, -0.3984), (-1.111, 0.2976, -0.46), (-1.333, 0.3572, -0.3984), (-1.496, 0.4007, -0.23), (-1.596, 0.2101, 0.0), (-1.535, 0.2021, 0.23), (-1.368, 0.1801, 0.3984), (-1.14, 0.1501, 0.46), (-0.9121, 0.1201, 0.3984), (-0.7452, 0.09811, 0.23), (-0.6841, 0.09006, 5.633e-17), (-0.7452, 0.09811, -0.23), (-0.9121, 0.1201, -0.3984), (-1.14, 0.1501, -0.46), (-1.368, 0.1801, -0.3984), (-1.535, 0.2021, -0.23), (-1.61, 1.408e-07, 0.0), (-1.548, 1.354e-07, 0.23), (-1.38, 1.206e-07, 0.3984), (-1.15, 1.005e-07, 0.46), (-0.92, 8.043e-08, 0.3984), (-0.7516, 6.571e-08, 0.23), (-0.69, 6.032e-08, 5.633e-17), (-0.7516, 6.571e-08, -0.23), (-0.92, 8.043e-08, -0.3984), (-1.15, 1.005e-07, -0.46), (-1.38, 1.206e-07, -0.3984), (-1.548, 1.354e-07, -0.23), (-1.596, -0.2101, 0.0), (-1.535, -0.2021, 0.23), (-1.368, -0.1801, 0.3984), (-1.14, -0.1501, 0.46), (-0.9121, -0.1201, 0.3984), (-0.7452, -0.09811, 0.23), (-0.6841, -0.09006, 5.633e-17), (-0.7452, -0.09811, -0.23), (-0.9121, -0.1201, -0.3984), (-1.14, -0.1501, -0.46), (-1.368, -0.1801, -0.3984), (-1.535, -0.2021, -0.23), (-1.555, -0.4167, 0.0), (-1.496, -0.4007, 0.23), (-1.333, -0.3572, 0.3984), (-1.111, -0.2976, 0.46), (-0.8887, -0.2381, 0.3984), (-0.726, -0.1945, 0.23), (-0.6665, -0.1786, 5.633e-17), (-0.726, -0.1945, -0.23), (-0.8887, -0.2381, -0.3984), (-1.111, -0.2976, -0.46), (-1.333, -0.3572, -0.3984), (-1.496, -0.4007, -0.23), (-1.487, -0.6161, 0.0), (-1.431, -0.5925, 0.23), (-1.275, -0.5281, 0.3984), (-1.062, -0.4401, 0.46), (-0.85, -0.3521, 0.3984), (-0.6944, -0.2876, 0.23), (-0.6375, -0.2641, 5.633e-17), (-0.6944, -0.2876, -0.23), (-0.85, -0.3521, -0.3984), (-1.062, -0.4401, -0.46), (-1.275, -0.5281, -0.3984), (-1.431, -0.5925, -0.23), (-1.394, -0.805, 0.0), (-1.341, -0.7742, 0.23), (-1.195, -0.69, 0.3984), (-0.9959, -0.575, 0.46), (-0.7967, -0.46, 0.3984), (-0.6509, -0.3758, 0.23), (-0.5976, -0.345, 5.633e-17), (-0.6509, -0.3758, -0.23), (-0.7967, -0.46, -0.3984), (-0.9959, -0.575, -0.46), (-1.195, -0.69, -0.3984), (-1.341, -0.7742, -0.23), (-1.277, -0.9801, 0.0), (-1.228, -0.9426, 0.23), (-1.095, -0.8401, 0.3984), (-0.9124, -0.7001, 0.46), (-0.7299, -0.5601, 0.3984), (-0.5963, -0.4576, 0.23), (-0.5474, -0.42, 5.633e-17), (-0.5963, -0.4576, -0.23), (-0.7299, -0.5601, -0.3984), (-0.9124, -0.7001, -0.46), (-1.095, -0.8401, -0.3984), (-1.228, -0.9426, -0.23), (-1.138, -1.138, 0.0), (-1.095, -1.095, 0.23), (-0.9758, -0.9758, 0.3984), (-0.8132, -0.8132, 0.46), (-0.6505, -0.6505, 0.3984), (-0.5315, -0.5315, 0.23), (-0.4879, -0.4879, 5.633e-17), (-0.5315, -0.5315, -0.23), (-0.6505, -0.6505, -0.3984), (-0.8132, -0.8132, -0.46), (-0.9758, -0.9758, -0.3984), (-1.095, -1.095, -0.23), (-0.9801, -1.277, 0.0), (-0.9426, -1.228, 0.23), (-0.8401, -1.095, 0.3984), (-0.7001, -0.9124, 0.46), (-0.5601, -0.7299, 0.3984), (-0.4576, -0.5963, 0.23), (-0.42, -0.5474, 5.633e-17), (-0.4576, -0.5963, -0.23), (-0.5601, -0.7299, -0.3984), (-0.7001, -0.9124, -0.46), (-0.8401, -1.095, -0.3984), (-0.9426, -1.228, -0.23), (-0.805, -1.394, 0.0), (-0.7742, -1.341, 0.23), (-0.69, -1.195, 0.3984), (-0.575, -0.9959, 0.46), (-0.46, -0.7967, 0.3984), (-0.3758, -0.6509, 0.23), (-0.345, -0.5976, 5.633e-17), (-0.3758, -0.6509, -0.23), (-0.46, -0.7967, -0.3984), (-0.575, -0.9959, -0.46), (-0.69, -1.195, -0.3984), (-0.7742, -1.341, -0.23), (-0.6161, -1.487, 0.0), (-0.5925, -1.431, 0.23), (-0.5281, -1.275, 0.3984), (-0.4401, -1.062, 0.46), (-0.3521, -0.85, 0.3984), (-0.2876, -0.6944, 0.23), (-0.2641, -0.6375, 5.633e-17), (-0.2876, -0.6944, -0.23), (-0.3521, -0.85, -0.3984), (-0.4401, -1.062, -0.46), (-0.5281, -1.275, -0.3984), (-0.5925, -1.431, -0.23), (-0.4167, -1.555, 0.0), (-0.4007, -1.496, 0.23), (-0.3572, -1.333, 0.3984), (-0.2976, -1.111, 0.46), (-0.2381, -0.8887, 0.3984), (-0.1945, -0.726, 0.23), (-0.1786, -0.6665, 5.633e-17), (-0.1945, -0.726, -0.23), (-0.2381, -0.8887, -0.3984), (-0.2976, -1.111, -0.46), (-0.3572, -1.333, -0.3984), (-0.4007, -1.496, -0.23), (-0.2101, -1.596, 0.0), (-0.2021, -1.535, 0.23), (-0.1801, -1.368, 0.3984), (-0.1501, -1.14, 0.46), (-0.1201, -0.9121, 0.3984), (-0.09811, -0.7452, 0.23), (-0.09006, -0.6841, 5.633e-17), (-0.09811, -0.7452, -0.23), (-0.1201, -0.9121, -0.3984), (-0.1501, -1.14, -0.46), (-0.1801, -1.368, -0.3984), (-0.2021, -1.535, -0.23), (1.216e-07, -1.61, 0.0), (1.169e-07, -1.548, 0.23), (1.042e-07, -1.38, 0.3984), (8.682e-08, -1.15, 0.46), (6.946e-08, -0.92, 0.3984), (5.675e-08, -0.7516, 0.23), (5.209e-08, -0.69, 5.633e-17), (5.675e-08, -0.7516, -0.23), (6.946e-08, -0.92, -0.3984), (8.682e-08, -1.15, -0.46), (1.042e-07, -1.38, -0.3984), (1.169e-07, -1.548, -0.23), (0.2101, -1.596, 0.0), (0.2021, -1.535, 0.23), (0.1801, -1.368, 0.3984), (0.1501, -1.14, 0.46), (0.1201, -0.9121, 0.3984), (0.09811, -0.7452, 0.23), (0.09006, -0.6841, 5.633e-17), (0.09811, -0.7452, -0.23), (0.1201, -0.9121, -0.3984), (0.1501, -1.14, -0.46), (0.1801, -1.368, -0.3984), (0.2021, -1.535, -0.23), (0.4167, -1.555, 0.0), (0.4007, -1.496, 0.23), (0.3572, -1.333, 0.3984), (0.2976, -1.111, 0.46), (0.2381, -0.8887, 0.3984), (0.1945, -0.726, 0.23), (0.1786, -0.6665, 5.633e-17), (0.1945, -0.726, -0.23), (0.2381, -0.8887, -0.3984), (0.2976, -1.111, -0.46), (0.3572, -1.333, -0.3984), (0.4007, -1.496, -0.23), (0.6161, -1.487, 0.0), (0.5925, -1.431, 0.23), (0.5281, -1.275, 0.3984), (0.4401, -1.062, 0.46), (0.3521, -0.85, 0.3984), (0.2876, -0.6944, 0.23), (0.2641, -0.6375, 5.633e-17), (0.2876, -0.6944, -0.23), (0.3521, -0.85, -0.3984), (0.4401, -1.062, -0.46), (0.5281, -1.275, -0.3984), (0.5925, -1.431, -0.23), (0.805, -1.394, 0.0), (0.7742, -1.341, 0.23), (0.69, -1.195, 0.3984), (0.575, -0.9959, 0.46), (0.46, -0.7967, 0.3984), (0.3758, -0.6509, 0.23), (0.345, -0.5976, 5.633e-17), (0.3758, -0.6509, -0.23), (0.46, -0.7967, -0.3984), (0.575, -0.9959, -0.46), (0.69, -1.195, -0.3984), (0.7742, -1.341, -0.23), (0.9801, -1.277, 0.0), (0.9426, -1.228, 0.23), (0.8401, -1.095, 0.3984), (0.7001, -0.9124, 0.46), (0.5601, -0.7299, 0.3984), (0.4576, -0.5963, 0.23), (0.42, -0.5474, 5.633e-17), (0.4576, -0.5963, -0.23), (0.5601, -0.7299, -0.3984), (0.7001, -0.9124, -0.46), (0.8401, -1.095, -0.3984), (0.9426, -1.228, -0.23), (1.138, -1.138, 0.0), (1.095, -1.095, 0.23), (0.9758, -0.9758, 0.3984), (0.8132, -0.8132, 0.46), (0.6505, -0.6505, 0.3984), (0.5315, -0.5315, 0.23), (0.4879, -0.4879, 5.633e-17), (0.5315, -0.5315, -0.23), (0.6505, -0.6505, -0.3984), (0.8132, -0.8132, -0.46), (0.9758, -0.9758, -0.3984), (1.095, -1.095, -0.23), (1.277, -0.9801, 0.0), (1.228, -0.9426, 0.23), (1.095, -0.8401, 0.3984), (0.9124, -0.7001, 0.46), (0.7299, -0.5601, 0.3984), (0.5963, -0.4576, 0.23), (0.5474, -0.42, 5.633e-17), (0.5963, -0.4576, -0.23), (0.7299, -0.5601, -0.3984), (0.9124, -0.7001, -0.46), (1.095, -0.8401, -0.3984), (1.228, -0.9426, -0.23), (1.394, -0.805, 0.0), (1.341, -0.7742, 0.23), (1.195, -0.69, 0.3984), (0.9959, -0.575, 0.46), (0.7967, -0.46, 0.3984), (0.6509, -0.3758, 0.23), (0.5976, -0.345, 5.633e-17), (0.6509, -0.3758, -0.23), (0.7967, -0.46, -0.3984), (0.9959, -0.575, -0.46), (1.195, -0.69, -0.3984), (1.341, -0.7742, -0.23), (1.487, -0.6161, 0.0), (1.431, -0.5925, 0.23), (1.275, -0.5281, 0.3984), (1.062, -0.4401, 0.46), (0.85, -0.3521, 0.3984), (0.6944, -0.2876, 0.23), (0.6375, -0.2641, 5.633e-17), (0.6944, -0.2876, -0.23), (0.85, -0.3521, -0.3984), (1.062, -0.4401, -0.46), (1.275, -0.5281, -0.3984), (1.431, -0.5925, -0.23), (1.555, -0.4167, 0.0), (1.496, -0.4007, 0.23), (1.333, -0.3572, 0.3984), (1.111, -0.2976, 0.46), (0.8887, -0.2381, 0.3984), (0.726, -0.1945, 0.23), (0.6665, -0.1786, 5.633e-17), (0.726, -0.1945, -0.23), (0.8887, -0.2381, -0.3984), (1.111, -0.2976, -0.46), (1.333, -0.3572, -0.3984), (1.496, -0.4007, -0.23), (1.596, -0.2101, 0.0), (1.535, -0.2021, 0.23), (1.368, -0.1801, 0.3984), (1.14, -0.1501, 0.46), (0.9121, -0.1201, 0.3984), (0.7452, -0.09811, 0.23), (0.6841, -0.09006, 5.633e-17), (0.7452, -0.09811, -0.23), (0.9121, -0.1201, -0.3984), (1.14, -0.1501, -0.46), (1.368, -0.1801, -0.3984), (1.535, -0.2021, -0.23)], [], [(0, 12, 13, 1), (1, 13, 14, 2), (2, 14, 15, 3), (3, 15, 16, 4), (4, 16, 17, 5), (5, 17, 18, 6), (6, 18, 19, 7), (7, 19, 20, 8), (8, 20, 21, 9), (9, 21, 22, 10), (10, 22, 23, 11), (11, 23, 12, 0), (12, 24, 25, 13), (13, 25, 26, 14), (14, 26, 27, 15), (15, 27, 28, 16), (16, 28, 29, 17), (17, 29, 30, 18), (18, 30, 31, 19), (19, 31, 32, 20), (20, 32, 33, 21), (21, 33, 34, 22), (22, 34, 35, 23), (23, 35, 24, 12), (24, 36, 37, 25), (25, 37, 38, 26), (26, 38, 39, 27), (27, 39, 40, 28), (28, 40, 41, 29), (29, 41, 42, 30), (30, 42, 43, 31), (31, 43, 44, 32), (32, 44, 45, 33), (33, 45, 46, 34), (34, 46, 47, 35), (35, 47, 36, 24), (36, 48, 49, 37), (37, 49, 50, 38), (38, 50, 51, 39), (39, 51, 52, 40), (40, 52, 53, 41), (41, 53, 54, 42), (42, 54, 55, 43), (43, 55, 56, 44), (44, 56, 57, 45), (45, 57, 58, 46), (46, 58, 59, 47), (47, 59, 48, 36), (48, 60, 61, 49), (49, 61, 62, 50), (50, 62, 63, 51), (51, 63, 64, 52), (52, 64, 65, 53), (53, 65, 66, 54), (54, 66, 67, 55), (55, 67, 68, 56), (56, 68, 69, 57), (57, 69, 70, 58), (58, 70, 71, 59), (59, 71, 60, 48), (60, 72, 73, 61), (61, 73, 74, 62), (62, 74, 75, 63), (63, 75, 76, 64), (64, 76, 77, 65), (65, 77, 78, 66), (66, 78, 79, 67), (67, 79, 80, 68), (68, 80, 81, 69), (69, 81, 82, 70), (70, 82, 83, 71), (71, 83, 72, 60), (72, 84, 85, 73), (73, 85, 86, 74), (74, 86, 87, 75), (75, 87, 88, 76), (76, 88, 89, 77), (77, 89, 90, 78), (78, 90, 91, 79), (79, 91, 92, 80), (80, 92, 93, 81), (81, 93, 94, 82), (82, 94, 95, 83), (83, 95, 84, 72), (84, 96, 97, 85), (85, 97, 98, 86), (86, 98, 99, 87), (87, 99, 100, 88), (88, 100, 101, 89), (89, 101, 102, 90), (90, 102, 103, 91), (91, 103, 104, 92), (92, 104, 105, 93), (93, 105, 106, 94), (94, 106, 107, 95), (95, 107, 96, 84), (96, 108, 109, 97), (97, 109, 110, 98), (98, 110, 111, 99), (99, 111, 112, 100), (100, 112, 113, 101), (101, 113, 114, 102), (102, 114, 115, 103), (103, 115, 116, 104), (104, 116, 117, 105), (105, 117, 118, 106), (106, 118, 119, 107), (107, 119, 108, 96), (108, 120, 121, 109), (109, 121, 122, 110), (110, 122, 123, 111), (111, 123, 124, 112), (112, 124, 125, 113), (113, 125, 126, 114), (114, 126, 127, 115), (115, 127, 128, 116), (116, 128, 129, 117), (117, 129, 130, 118), (118, 130, 131, 119), (119, 131, 120, 108), (120, 132, 133, 121), (121, 133, 134, 122), (122, 134, 135, 123), (123, 135, 136, 124), (124, 136, 137, 125), (125, 137, 138, 126), (126, 138, 139, 127), (127, 139, 140, 128), (128, 140, 141, 129), (129, 141, 142, 130), (130, 142, 143, 131), (131, 143, 132, 120), (132, 144, 145, 133), (133, 145, 146, 134), (134, 146, 147, 135), (135, 147, 148, 136), (136, 148, 149, 137), (137, 149, 150, 138), (138, 150, 151, 139), (139, 151, 152, 140), (140, 152, 153, 141), (141, 153, 154, 142), (142, 154, 155, 143), (143, 155, 144, 132), (144, 156, 157, 145), (145, 157, 158, 146), (146, 158, 159, 147), (147, 159, 160, 148), (148, 160, 161, 149), (149, 161, 162, 150), (150, 162, 163, 151), (151, 163, 164, 152), (152, 164, 165, 153), (153, 165, 166, 154), (154, 166, 167, 155), (155, 167, 156, 144), (156, 168, 169, 157), (157, 169, 170, 158), (158, 170, 171, 159), (159, 171, 172, 160), (160, 172, 173, 161), (161, 173, 174, 162), (162, 174, 175, 163), (163, 175, 176, 164), (164, 176, 177, 165), (165, 177, 178, 166), (166, 178, 179, 167), (167, 179, 168, 156), (168, 180, 181, 169), (169, 181, 182, 170), (170, 182, 183, 171), (171, 183, 184, 172), (172, 184, 185, 173), (173, 185, 186, 174), (174, 186, 187, 175), (175, 187, 188, 176), (176, 188, 189, 177), (177, 189, 190, 178), (178, 190, 191, 179), (179, 191, 180, 168), (180, 192, 193, 181), (181, 193, 194, 182), (182, 194, 195, 183), (183, 195, 196, 184), (184, 196, 197, 185), (185, 197, 198, 186), (186, 198, 199, 187), (187, 199, 200, 188), (188, 200, 201, 189), (189, 201, 202, 190), (190, 202, 203, 191), (191, 203, 192, 180), (192, 204, 205, 193), (193, 205, 206, 194), (194, 206, 207, 195), (195, 207, 208, 196), (196, 208, 209, 197), (197, 209, 210, 198), (198, 210, 211, 199), (199, 211, 212, 200), (200, 212, 213, 201), (201, 213, 214, 202), (202, 214, 215, 203), (203, 215, 204, 192), (204, 216, 217, 205), (205, 217, 218, 206), (206, 218, 219, 207), (207, 219, 220, 208), (208, 220, 221, 209), (209, 221, 222, 210), (210, 222, 223, 211), (211, 223, 224, 212), (212, 224, 225, 213), (213, 225, 226, 214), (214, 226, 227, 215), (215, 227, 216, 204), (216, 228, 229, 217), (217, 229, 230, 218), (218, 230, 231, 219), (219, 231, 232, 220), (220, 232, 233, 221), (221, 233, 234, 222), (222, 234, 235, 223), (223, 235, 236, 224), (224, 236, 237, 225), (225, 237, 238, 226), (226, 238, 239, 227), (227, 239, 228, 216), (228, 240, 241, 229), (229, 241, 242, 230), (230, 242, 243, 231), (231, 243, 244, 232), (232, 244, 245, 233), (233, 245, 246, 234), (234, 246, 247, 235), (235, 247, 248, 236), (236, 248, 249, 237), (237, 249, 250, 238), (238, 250, 251, 239), (239, 251, 240, 228), (240, 252, 253, 241), (241, 253, 254, 242), (242, 254, 255, 243), (243, 255, 256, 244), (244, 256, 257, 245), (245, 257, 258, 246), (246, 258, 259, 247), (247, 259, 260, 248), (248, 260, 261, 249), (249, 261, 262, 250), (250, 262, 263, 251), (251, 263, 252, 240), (252, 264, 265, 253), (253, 265, 266, 254), (254, 266, 267, 255), (255, 267, 268, 256), (256, 268, 269, 257), (257, 269, 270, 258), (258, 270, 271, 259), (259, 271, 272, 260), (260, 272, 273, 261), (261, 273, 274, 262), (262, 274, 275, 263), (263, 275, 264, 252), (264, 276, 277, 265), (265, 277, 278, 266), (266, 278, 279, 267), (267, 279, 280, 268), (268, 280, 281, 269), (269, 281, 282, 270), (270, 282, 283, 271), (271, 283, 284, 272), (272, 284, 285, 273), (273, 285, 286, 274), (274, 286, 287, 275), (275, 287, 276, 264), (276, 288, 289, 277), (277, 289, 290, 278), (278, 290, 291, 279), (279, 291, 292, 280), (280, 292, 293, 281), (281, 293, 294, 282), (282, 294, 295, 283), (283, 295, 296, 284), (284, 296, 297, 285), (285, 297, 298, 286), (286, 298, 299, 287), (287, 299, 288, 276), (288, 300, 301, 289), (289, 301, 302, 290), (290, 302, 303, 291), (291, 303, 304, 292), (292, 304, 305, 293), (293, 305, 306, 294), (294, 306, 307, 295), (295, 307, 308, 296), (296, 308, 309, 297), (297, 309, 310, 298), (298, 310, 311, 299), (299, 311, 300, 288), (300, 312, 313, 301), (301, 313, 314, 302), (302, 314, 315, 303), (303, 315, 316, 304), (304, 316, 317, 305), (305, 317, 318, 306), (306, 318, 319, 307), (307, 319, 320, 308), (308, 320, 321, 309), (309, 321, 322, 310), (310, 322, 323, 311), (311, 323, 312, 300), (312, 324, 325, 313), (313, 325, 326, 314), (314, 326, 327, 315), (315, 327, 328, 316), (316, 328, 329, 317), (317, 329, 330, 318), (318, 330, 331, 319), (319, 331, 332, 320), (320, 332, 333, 321), (321, 333, 334, 322), (322, 334, 335, 323), (323, 335, 324, 312), (324, 336, 337, 325), (325, 337, 338, 326), (326, 338, 339, 327), (327, 339, 340, 328), (328, 340, 341, 329), (329, 341, 342, 330), (330, 342, 343, 331), (331, 343, 344, 332), (332, 344, 345, 333), (333, 345, 346, 334), (334, 346, 347, 335), (335, 347, 336, 324), (336, 348, 349, 337), (337, 349, 350, 338), (338, 350, 351, 339), (339, 351, 352, 340), (340, 352, 353, 341), (341, 353, 354, 342), (342, 354, 355, 343), (343, 355, 356, 344), (344, 356, 357, 345), (345, 357, 358, 346), (346, 358, 359, 347), (347, 359, 348, 336), (348, 360, 361, 349), (349, 361, 362, 350), (350, 362, 363, 351), (351, 363, 364, 352), (352, 364, 365, 353), (353, 365, 366, 354), (354, 366, 367, 355), (355, 367, 368, 356), (356, 368, 369, 357), (357, 369, 370, 358), (358, 370, 371, 359), (359, 371, 360, 348), (360, 372, 373, 361), (361, 373, 374, 362), (362, 374, 375, 363), (363, 375, 376, 364), (364, 376, 377, 365), (365, 377, 378, 366), (366, 378, 379, 367), (367, 379, 380, 368), (368, 380, 381, 369), (369, 381, 382, 370), (370, 382, 383, 371), (371, 383, 372, 360), (372, 384, 385, 373), (373, 385, 386, 374), (374, 386, 387, 375), (375, 387, 388, 376), (376, 388, 389, 377), (377, 389, 390, 378), (378, 390, 391, 379), (379, 391, 392, 380), (380, 392, 393, 381), (381, 393, 394, 382), (382, 394, 395, 383), (383, 395, 384, 372), (384, 396, 397, 385), (385, 397, 398, 386), (386, 398, 399, 387), (387, 399, 400, 388), (388, 400, 401, 389), (389, 401, 402, 390), (390, 402, 403, 391), (391, 403, 404, 392), (392, 404, 405, 393), (393, 405, 406, 394), (394, 406, 407, 395), (395, 407, 396, 384), (396, 408, 409, 397), (397, 409, 410, 398), (398, 410, 411, 399), (399, 411, 412, 400), (400, 412, 413, 401), (401, 413, 414, 402), (402, 414, 415, 403), (403, 415, 416, 404), (404, 416, 417, 405), (405, 417, 418, 406), (406, 418, 419, 407), (407, 419, 408, 396), (408, 420, 421, 409), (409, 421, 422, 410), (410, 422, 423, 411), (411, 423, 424, 412), (412, 424, 425, 413), (413, 425, 426, 414), (414, 426, 427, 415), (415, 427, 428, 416), (416, 428, 429, 417), (417, 429, 430, 418), (418, 430, 431, 419), (419, 431, 420, 408), (420, 432, 433, 421), (421, 433, 434, 422), (422, 434, 435, 423), (423, 435, 436, 424), (424, 436, 437, 425), (425, 437, 438, 426), (426, 438, 439, 427), (427, 439, 440, 428), (428, 440, 441, 429), (429, 441, 442, 430), (430, 442, 443, 431), (431, 443, 432, 420), (432, 444, 445, 433), (433, 445, 446, 434), (434, 446, 447, 435), (435, 447, 448, 436), (436, 448, 449, 437), (437, 449, 450, 438), (438, 450, 451, 439), (439, 451, 452, 440), (440, 452, 453, 441), (441, 453, 454, 442), (442, 454, 455, 443), (443, 455, 444, 432), (444, 456, 457, 445), (445, 457, 458, 446), (446, 458, 459, 447), (447, 459, 460, 448), (448, 460, 461, 449), (449, 461, 462, 450), (450, 462, 463, 451), (451, 463, 464, 452), (452, 464, 465, 453), (453, 465, 466, 454), (454, 466, 467, 455), (455, 467, 456, 444), (456, 468, 469, 457), (457, 469, 470, 458), (458, 470, 471, 459), (459, 471, 472, 460), (460, 472, 473, 461), (461, 473, 474, 462), (462, 474, 475, 463), (463, 475, 476, 464), (464, 476, 477, 465), (465, 477, 478, 466), (466, 478, 479, 467), (467, 479, 468, 456), (468, 480, 481, 469), (469, 481, 482, 470), (470, 482, 483, 471), (471, 483, 484, 472), (472, 484, 485, 473), (473, 485, 486, 474), (474, 486, 487, 475), (475, 487, 488, 476), (476, 488, 489, 477), (477, 489, 490, 478), (478, 490, 491, 479), (479, 491, 480, 468), (480, 492, 493, 481), (481, 493, 494, 482), (482, 494, 495, 483), (483, 495, 496, 484), (484, 496, 497, 485), (485, 497, 498, 486), (486, 498, 499, 487), (487, 499, 500, 488), (488, 500, 501, 489), (489, 501, 502, 490), (490, 502, 503, 491), (491, 503, 492, 480), (492, 504, 505, 493), (493, 505, 506, 494), (494, 506, 507, 495), (495, 507, 508, 496), (496, 508, 509, 497), (497, 509, 510, 498), (498, 510, 511, 499), (499, 511, 512, 500), (500, 512, 513, 501), (501, 513, 514, 502), (502, 514, 515, 503), (503, 515, 504, 492), (504, 516, 517, 505), (505, 517, 518, 506), (506, 518, 519, 507), (507, 519, 520, 508), (508, 520, 521, 509), (509, 521, 522, 510), (510, 522, 523, 511), (511, 523, 524, 512), (512, 524, 525, 513), (513, 525, 526, 514), (514, 526, 527, 515), (515, 527, 516, 504), (516, 528, 529, 517), (517, 529, 530, 518), (518, 530, 531, 519), (519, 531, 532, 520), (520, 532, 533, 521), (521, 533, 534, 522), (522, 534, 535, 523), (523, 535, 536, 524), (524, 536, 537, 525), (525, 537, 538, 526), (526, 538, 539, 527), (527, 539, 528, 516), (528, 540, 541, 529), (529, 541, 542, 530), (530, 542, 543, 531), (531, 543, 544, 532), (532, 544, 545, 533), (533, 545, 546, 534), (534, 546, 547, 535), (535, 547, 548, 536), (536, 548, 549, 537), (537, 549, 550, 538), (538, 550, 551, 539), (539, 551, 540, 528), (540, 552, 553, 541), (541, 553, 554, 542), (542, 554, 555, 543), (543, 555, 556, 544), (544, 556, 557, 545), (545, 557, 558, 546), (546, 558, 559, 547), (547, 559, 560, 548), (548, 560, 561, 549), (549, 561, 562, 550), (550, 562, 563, 551), (551, 563, 552, 540), (552, 564, 565, 553), (553, 565, 566, 554), (554, 566, 567, 555), (555, 567, 568, 556), (556, 568, 569, 557), (557, 569, 570, 558), (558, 570, 571, 559), (559, 571, 572, 560), (560, 572, 573, 561), (561, 573, 574, 562), (562, 574, 575, 563), (563, 575, 564, 552), (564, 0, 1, 565), (565, 1, 2, 566), (566, 2, 3, 567), (567, 3, 4, 568), (568, 4, 5, 569), (569, 5, 6, 570), (570, 6, 7, 571), (571, 7, 8, 572), (572, 8, 9, 573), (573, 9, 10, 574), (574, 10, 11, 575), (575, 11, 0, 564)])
me_torus.polygons.foreach_set('use_smooth', [True] * 576)
me_torus.materials.append(mat_material_001)
me_torus.use_remesh_preserve_volume = False
me_torus.use_remesh_preserve_attributes = False
me_torus.use_mirror_vertex_groups = False
me_torus.update()
me_circle = bpy.data.meshes.new('Circle')
me_circle.from_pydata([(0.0, 2.585, 0.0), (-0.5043, 2.535, 0.0), (-0.9892, 2.388, 0.0), (-1.436, 2.149, 0.0), (-1.828, 1.828, 0.0), (-2.149, 1.436, 0.0), (-2.388, 0.9892, 0.0), (-2.535, 0.5043, 0.0), (-2.585, 1.952e-07, 0.0), (-2.535, -0.5043, 0.0), (-2.388, -0.9892, 0.0), (-2.149, -1.436, 0.0), (-1.828, -1.828, 0.0), (-1.436, -2.149, 0.0), (-0.9892, -2.388, 0.0), (-0.5043, -2.535, 0.0), (8.423e-07, -2.585, 0.0), (0.5043, -2.535, 0.0), (0.9892, -2.388, 0.0), (1.436, -2.149, 0.0), (1.828, -1.828, 0.0), (2.149, -1.436, 0.0), (2.388, -0.9892, 0.0), (2.535, -0.5043, 0.0), (2.585, 2.496e-06, 0.0), (2.535, 0.5043, 0.0), (2.388, 0.9892, 0.0), (2.149, 1.436, 0.0), (1.828, 1.828, 0.0), (1.436, 2.149, 0.0), (0.9892, 2.388, 0.0), (0.5043, 2.535, 0.0), (5.502e-09, 2.631, 0.1405), (-0.5133, 2.581, 0.1405), (-1.007, 2.431, 0.1405), (-1.462, 2.188, 0.1405), (-1.861, 1.861, 0.1405), (-2.188, 1.462, 0.1405), (-2.431, 1.007, 0.1405), (-2.581, 0.5133, 0.1405), (-2.631, 1.854e-07, 0.1405), (-2.581, -0.5133, 0.1405), (-2.431, -1.007, 0.1405), (-2.188, -1.462, 0.1405), (-1.861, -1.861, 0.1405), (-1.462, -2.188, 0.1405), (-1.007, -2.431, 0.1405), (-0.5133, -2.581, 0.1405), (8.629e-07, -2.631, 0.1405), (0.5133, -2.581, 0.1405), (1.007, -2.431, 0.1405), (1.462, -2.188, 0.1405), (1.861, -1.861, 0.1405), (2.188, -1.462, 0.1405), (2.431, -1.007, 0.1405), (2.581, -0.5133, 0.1405), (2.631, 2.527e-06, 0.1405), (2.581, 0.5133, 0.1405), (2.431, 1.007, 0.1405), (2.188, 1.462, 0.1405), (1.861, 1.861, 0.1405), (1.462, 2.188, 0.1405), (1.007, 2.431, 0.1405), (0.5133, 2.581, 0.1405), (3.105e-08, 3.076, 0.4734), (-0.6001, 3.017, 0.4734), (-1.177, 2.842, 0.4734), (-1.709, 2.558, 0.4734), (-2.175, 2.175, 0.4734), (-2.558, 1.709, 0.4734), (-2.842, 1.177, 0.4734), (-3.017, 0.6001, 0.4734), (-3.076, 8.493e-08, 0.4734), (-3.017, -0.6001, 0.4734), (-2.842, -1.177, 0.4734), (-2.558, -1.709, 0.4734), (-2.175, -2.175, 0.4734), (-1.709, -2.558, 0.4734), (-1.177, -2.842, 0.4734), (-0.6001, -3.017, 0.4734), (1.033e-06, -3.076, 0.4734), (0.6001, -3.017, 0.4734), (1.177, -2.842, 0.4734), (1.709, -2.558, 0.4734), (2.175, -2.175, 0.4734), (2.558, -1.709, 0.4734), (2.842, -1.177, 0.4734), (3.017, -0.6001, 0.4734), (3.076, 2.823e-06, 0.4734), (3.017, 0.6001, 0.4734), (2.842, 1.177, 0.4734), (2.558, 1.709, 0.4734), (2.175, 2.175, 0.4734), (1.709, 2.558, 0.4734), (1.177, 2.842, 0.4734), (0.6001, 3.017, 0.4734), (9.873e-08, 3.675, 0.7544), (-0.7169, 3.604, 0.7544), (-1.406, 3.395, 0.7544), (-2.042, 3.056, 0.7544), (-2.599, 2.599, 0.7544), (-3.056, 2.042, 0.7544), (-3.395, 1.406, 0.7544), (-3.604, 0.7169, 0.7544), (-3.675, -5.788e-08, 0.7544), (-3.604, -0.7169, 0.7544), (-3.395, -1.406, 0.7544), (-3.056, -2.042, 0.7544), (-2.599, -2.599, 0.7544), (-2.042, -3.056, 0.7544), (-1.406, -3.395, 0.7544), (-0.7169, -3.604, 0.7544), (1.296e-06, -3.675, 0.7544), (0.7169, -3.604, 0.7544), (1.406, -3.395, 0.7544), (2.042, -3.056, 0.7544), (2.599, -2.599, 0.7544), (3.056, -2.042, 0.7544), (3.395, -1.406, 0.7544), (3.604, -0.7169, 0.7544), (3.675, 3.213e-06, 0.7544), (3.604, 0.7169, 0.7544), (3.395, 1.406, 0.7544), (3.056, 2.042, 0.7544), (2.599, 2.599, 0.7544), (2.042, 3.056, 0.7544), (1.406, 3.395, 0.7544), (0.7169, 3.604, 0.7544), (1.501e-07, 4.288, 0.6953), (-0.8365, 4.206, 0.6953), (-1.641, 3.962, 0.6953), (-2.382, 3.565, 0.6953), (-3.032, 3.032, 0.6953), (-3.565, 2.382, 0.6953), (-3.962, 1.641, 0.6953), (-4.206, 0.8365, 0.6953), (-4.288, -2.089e-07, 0.6953), (-4.206, -0.8365, 0.6953), (-3.962, -1.641, 0.6953), (-3.565, -2.382, 0.6953), (-3.032, -3.032, 0.6953), (-2.382, -3.565, 0.6953), (-1.641, -3.962, 0.6953), (-0.8365, -4.206, 0.6953), (1.547e-06, -4.288, 0.6953), (0.8365, -4.206, 0.6953), (1.641, -3.962, 0.6953), (2.382, -3.565, 0.6953), (3.032, -3.032, 0.6953), (3.565, -2.382, 0.6953), (3.962, -1.641, 0.6953), (4.206, -0.8365, 0.6953), (4.288, 3.608e-06, 0.6953), (4.206, 0.8366, 0.6953), (3.962, 1.641, 0.6953), (3.565, 2.382, 0.6953), (3.032, 3.032, 0.6953), (2.382, 3.565, 0.6953), (1.641, 3.962, 0.6953), (0.8365, 4.206, 0.6953), (1.709e-07, 4.461, 0.6953), (-0.8703, 4.375, 0.6953), (-1.707, 4.121, 0.6953), (-2.478, 3.709, 0.6953), (-3.154, 3.154, 0.6953), (-3.709, 2.478, 0.6953), (-4.121, 1.707, 0.6953), (-4.375, 0.8703, 0.6953), (-4.461, -2.558e-07, 0.6953), (-4.375, -0.8703, 0.6953), (-4.121, -1.707, 0.6953), (-3.709, -2.478, 0.6953), (-3.154, -3.154, 0.6953), (-2.478, -3.709, 0.6953), (-1.707, -4.121, 0.6953), (-0.8703, -4.375, 0.6953), (1.624e-06, -4.461, 0.6953), (0.8703, -4.375, 0.6953), (1.707, -4.121, 0.6953), (2.478, -3.709, 0.6953), (3.154, -3.154, 0.6953), (3.709, -2.478, 0.6953), (4.121, -1.707, 0.6953), (4.375, -0.8703, 0.6953), (4.461, 3.715e-06, 0.6953), (4.375, 0.8703, 0.6953), (4.121, 1.707, 0.6953), (3.709, 2.478, 0.6953), (3.154, 3.154, 0.6953), (2.478, 3.709, 0.6953), (1.707, 4.121, 0.6953), (0.8703, 4.375, 0.6953), (1.709e-07, 4.461, 0.8506), (-0.8703, 4.375, 0.8506), (-1.707, 4.121, 0.8506), (-2.478, 3.709, 0.8506), (-3.154, 3.154, 0.8506), (-3.709, 2.478, 0.8506), (-4.121, 1.707, 0.8506), (-4.375, 0.8703, 0.8506), (-4.461, -2.558e-07, 0.8506), (-4.375, -0.8703, 0.8506), (-4.121, -1.707, 0.8506), (-3.709, -2.478, 0.8506), (-3.154, -3.154, 0.8506), (-2.478, -3.709, 0.8506), (-1.707, -4.121, 0.8506), (-0.8703, -4.375, 0.8506), (1.624e-06, -4.461, 0.8506), (0.8703, -4.375, 0.8506), (1.707, -4.121, 0.8506), (2.478, -3.709, 0.8506), (3.154, -3.154, 0.8506), (3.709, -2.478, 0.8506), (4.121, -1.707, 0.8506), (4.375, -0.8703, 0.8506), (4.461, 3.715e-06, 0.8506), (4.375, 0.8703, 0.8506), (4.121, 1.707, 0.8506), (3.709, 2.478, 0.8506), (3.154, 3.154, 0.8506), (2.478, 3.709, 0.8506), (1.707, 4.121, 0.8506), (0.8703, 4.375, 0.8506), (7.556e-08, 3.5, 0.8506), (-0.6829, 3.433, 0.8506), (-1.339, 3.234, 0.8506), (-1.945, 2.91, 0.8506), (-2.475, 2.475, 0.8506), (-2.91, 1.945, 0.8506), (-3.234, 1.339, 0.8506), (-3.433, 0.6829, 0.8506), (-3.5, -4.931e-08, 0.8506), (-3.433, -0.6829, 0.8506), (-3.234, -1.339, 0.8506), (-2.91, -1.945, 0.8506), (-2.475, -2.475, 0.8506), (-1.945, -2.91, 0.8506), (-1.339, -3.234, 0.8506), (-0.6829, -3.433, 0.8506), (1.216e-06, -3.5, 0.8506), (0.6829, -3.433, 0.8506), (1.339, -3.234, 0.8506), (1.945, -2.91, 0.8506), (2.475, -2.475, 0.8506), (2.91, -1.945, 0.8506), (3.234, -1.339, 0.8506), (3.433, -0.6829, 0.8506), (3.5, 3.066e-06, 0.8506), (3.433, 0.6829, 0.8506), (3.234, 1.339, 0.8506), (2.91, 1.945, 0.8506), (2.475, 2.475, 0.8506), (1.945, 2.91, 0.8506), (1.339, 3.234, 0.8506), (0.6829, 3.433, 0.8506), (0.01638, -0.01638, 0.07027), (3.008e-09, 2.833, 0.4689), (-0.5528, 2.779, 0.4689), (-1.084, 2.618, 0.4689), (-1.574, 2.356, 0.4689), (-2.003, 2.003, 0.4689), (-2.356, 1.574, 0.4689), (-2.618, 1.084, 0.4689), (-2.779, 0.5528, 0.4689), (-2.833, 1.077e-07, 0.4689), (-2.779, -0.5528, 0.4689), (-2.618, -1.084, 0.4689), (-2.356, -1.574, 0.4689), (-2.003, -2.003, 0.4689), (-1.574, -2.356, 0.4689), (-1.084, -2.618, 0.4689), (-0.5528, -2.779, 0.4689), (9.262e-07, -2.833, 0.4689), (0.5528, -2.779, 0.4689), (1.084, -2.618, 0.4689), (1.574, -2.356, 0.4689), (2.003, -2.003, 0.4689), (2.356, -1.574, 0.4689), (2.618, -1.084, 0.4689), (2.779, -0.5528, 0.4689), (2.833, 2.63e-06, 0.4689), (2.779, 0.5528, 0.4689), (2.618, 1.084, 0.4689), (2.356, 1.574, 0.4689), (2.003, 2.003, 0.4689), (1.574, 2.356, 0.4689), (1.084, 2.618, 0.4689), (0.5528, 2.779, 0.4689), (-2.341e-08, 2.451, 0.1494), (-0.4781, 2.404, 0.1494), (-0.9378, 2.264, 0.1494), (-1.362, 2.038, 0.1494), (-1.733, 1.733, 0.1494), (-2.038, 1.362, 0.1494), (-2.264, 0.9378, 0.1494), (-2.404, 0.4781, 0.1494), (-2.451, 2.011e-07, 0.1494), (-2.404, -0.4781, 0.1494), (-2.264, -0.9378, 0.1494), (-2.038, -1.362, 0.1494), (-1.733, -1.733, 0.1494), (-1.362, -2.038, 0.1494), (-0.9378, -2.264, 0.1494), (-0.4781, -2.404, 0.1494), (7.751e-07, -2.451, 0.1494), (0.4781, -2.404, 0.1494), (0.9378, -2.264, 0.1494), (1.362, -2.038, 0.1494), (1.733, -1.733, 0.1494), (2.038, -1.362, 0.1494), (2.264, -0.9378, 0.1494), (2.404, -0.4781, 0.1494), (2.451, 2.382e-06, 0.1494), (2.404, 0.4781, 0.1494), (2.264, 0.9378, 0.1494), (2.038, 1.362, 0.1494), (1.733, 1.733, 0.1494), (1.362, 2.038, 0.1494), (0.9378, 2.264, 0.1494), (0.4781, 2.404, 0.1494), (-1.541e-07, 6.933e-07, 0.1494), (8.467e-07, -2.595, 0.03051), (0.5062, -2.545, 0.03051), (-1.442, 2.158, 0.03051), (-1.835, 1.835, 0.03051), (0.993, 2.397, 0.03051), (0.5062, 2.545, 0.03051), (0.993, -2.397, 0.03051), (-2.158, 1.442, 0.03051), (1.194e-09, 2.595, 0.03051), (1.442, -2.158, 0.03051), (-2.397, 0.993, 0.03051), (1.835, -1.835, 0.03051), (-2.545, 0.5062, 0.03051), (2.158, -1.442, 0.03051), (-2.595, 1.93e-07, 0.03051), (2.397, -0.993, 0.03051), (-2.545, -0.5062, 0.03051), (2.545, -0.5062, 0.03051), (-2.397, -0.993, 0.03051), (2.595, 2.503e-06, 0.03051), (-2.158, -1.442, 0.03051), (2.545, 0.5062, 0.03051), (-1.835, -1.835, 0.03051), (2.397, 0.993, 0.03051), (-1.442, -2.158, 0.03051), (2.158, 1.442, 0.03051), (-0.993, -2.397, 0.03051), (-0.5062, 2.545, 0.03051), (1.835, 1.835, 0.03051), (-0.5062, -2.545, 0.03051), (-0.993, 2.397, 0.03051), (1.442, 2.158, 0.03051), (-0.4917, 2.472, 0.2076), (-1.86e-08, 2.52, 0.2076), (1.782, 1.782, 0.2076), (2.096, 1.4, 0.2076), (-0.4917, -2.472, 0.2076), (-0.9645, -2.328, 0.2076), (-0.9645, 2.328, 0.2076), (1.4, 2.096, 0.2076), (8.026e-07, -2.52, 0.2076), (-1.4, 2.096, 0.2076), (0.9645, 2.328, 0.2076), (0.4917, -2.472, 0.2076), (-1.782, 1.782, 0.2076), (0.4917, 2.472, 0.2076), (0.9645, -2.328, 0.2076), (-2.096, 1.4, 0.2076), (1.4, -2.096, 0.2076), (-2.328, 0.9645, 0.2076), (1.782, -1.782, 0.2076), (-2.472, 0.4917, 0.2076), (2.096, -1.4, 0.2076), (-2.52, 1.841e-07, 0.2076), (2.328, -0.9645, 0.2076), (-2.472, -0.4917, 0.2076), (2.472, -0.4917, 0.2076), (-2.328, -0.9645, 0.2076), (2.52, 2.427e-06, 0.2076), (-2.096, -1.4, 0.2076), (2.472, 0.4917, 0.2076), (-1.782, -1.782, 0.2076), (2.328, 0.9645, 0.2076), (-1.4, -2.096, 0.2076)], [], [(323, 49, 48, 322), (325, 36, 35, 324), (327, 63, 62, 326), (328, 50, 49, 323), (329, 37, 36, 325), (330, 32, 63, 327), (331, 51, 50, 328), (332, 38, 37, 329), (333, 52, 51, 331), (334, 39, 38, 332), (335, 53, 52, 333), (336, 40, 39, 334), (337, 54, 53, 335), (338, 41, 40, 336), (339, 55, 54, 337), (340, 42, 41, 338), (341, 56, 55, 339), (342, 43, 42, 340), (343, 57, 56, 341), (344, 44, 43, 342), (345, 58, 57, 343), (346, 45, 44, 344), (347, 59, 58, 345), (348, 46, 45, 346), (349, 33, 32, 330), (350, 60, 59, 347), (351, 47, 46, 348), (352, 34, 33, 349), (353, 61, 60, 350), (322, 48, 47, 351), (324, 35, 34, 352), (326, 62, 61, 353), (44, 76, 75, 43), (58, 90, 89, 57), (45, 77, 76, 44), (59, 91, 90, 58), (46, 78, 77, 45), (33, 65, 64, 32), (60, 92, 91, 59), (47, 79, 78, 46), (34, 66, 65, 33), (61, 93, 92, 60), (48, 80, 79, 47), (35, 67, 66, 34), (62, 94, 93, 61), (49, 81, 80, 48), (36, 68, 67, 35), (63, 95, 94, 62), (50, 82, 81, 49), (37, 69, 68, 36), (32, 64, 95, 63), (51, 83, 82, 50), (38, 70, 69, 37), (52, 84, 83, 51), (39, 71, 70, 38), (53, 85, 84, 52), (40, 72, 71, 39), (54, 86, 85, 53), (41, 73, 72, 40), (55, 87, 86, 54), (42, 74, 73, 41), (56, 88, 87, 55), (43, 75, 74, 42), (57, 89, 88, 56), (79, 111, 110, 78), (66, 98, 97, 65), (93, 125, 124, 92), (80, 112, 111, 79), (67, 99, 98, 66), (94, 126, 125, 93), (81, 113, 112, 80), (68, 100, 99, 67), (95, 127, 126, 94), (82, 114, 113, 81), (69, 101, 100, 68), (64, 96, 127, 95), (83, 115, 114, 82), (70, 102, 101, 69), (84, 116, 115, 83), (71, 103, 102, 70), (85, 117, 116, 84), (72, 104, 103, 71), (86, 118, 117, 85), (73, 105, 104, 72), (87, 119, 118, 86), (74, 106, 105, 73), (88, 120, 119, 87), (75, 107, 106, 74), (89, 121, 120, 88), (76, 108, 107, 75), (90, 122, 121, 89), (77, 109, 108, 76), (91, 123, 122, 90), (78, 110, 109, 77), (65, 97, 96, 64), (92, 124, 123, 91), (114, 146, 145, 113), (101, 133, 132, 100), (96, 128, 159, 127), (115, 147, 146, 114), (102, 134, 133, 101), (116, 148, 147, 115), (103, 135, 134, 102), (117, 149, 148, 116), (104, 136, 135, 103), (118, 150, 149, 117), (105, 137, 136, 104), (119, 151, 150, 118), (106, 138, 137, 105), (120, 152, 151, 119), (107, 139, 138, 106), (121, 153, 152, 120), (108, 140, 139, 107), (122, 154, 153, 121), (109, 141, 140, 108), (123, 155, 154, 122), (110, 142, 141, 109), (97, 129, 128, 96), (124, 156, 155, 123), (111, 143, 142, 110), (98, 130, 129, 97), (125, 157, 156, 124), (112, 144, 143, 111), (99, 131, 130, 98), (126, 158, 157, 125), (113, 145, 144, 112), (100, 132, 131, 99), (127, 159, 158, 126), (149, 181, 180, 148), (136, 168, 167, 135), (150, 182, 181, 149), (137, 169, 168, 136), (151, 183, 182, 150), (138, 170, 169, 137), (152, 184, 183, 151), (139, 171, 170, 138), (153, 185, 184, 152), (140, 172, 171, 139), (154, 186, 185, 153), (141, 173, 172, 140), (155, 187, 186, 154), (142, 174, 173, 141), (129, 161, 160, 128), (156, 188, 187, 155), (143, 175, 174, 142), (130, 162, 161, 129), (157, 189, 188, 156), (144, 176, 175, 143), (131, 163, 162, 130), (158, 190, 189, 157), (145, 177, 176, 144), (132, 164, 163, 131), (159, 191, 190, 158), (146, 178, 177, 145), (133, 165, 164, 132), (128, 160, 191, 159), (147, 179, 178, 146), (134, 166, 165, 133), (148, 180, 179, 147), (135, 167, 166, 134), (184, 216, 215, 183), (171, 203, 202, 170), (185, 217, 216, 184), (172, 204, 203, 171), (186, 218, 217, 185), (173, 205, 204, 172), (187, 219, 218, 186), (174, 206, 205, 173), (161, 193, 192, 160), (188, 220, 219, 187), (175, 207, 206, 174), (162, 194, 193, 161), (189, 221, 220, 188), (176, 208, 207, 175), (163, 195, 194, 162), (190, 222, 221, 189), (177, 209, 208, 176), (164, 196, 195, 163), (191, 223, 222, 190), (178, 210, 209, 177), (165, 197, 196, 164), (160, 192, 223, 191), (179, 211, 210, 178), (166, 198, 197, 165), (180, 212, 211, 179), (167, 199, 198, 166), (181, 213, 212, 180), (168, 200, 199, 167), (182, 214, 213, 181), (169, 201, 200, 168), (183, 215, 214, 182), (170, 202, 201, 169), (219, 251, 250, 218), (206, 238, 237, 205), (193, 225, 224, 192), (220, 252, 251, 219), (207, 239, 238, 206), (194, 226, 225, 193), (221, 253, 252, 220), (208, 240, 239, 207), (195, 227, 226, 194), (222, 254, 253, 221), (209, 241, 240, 208), (196, 228, 227, 195), (223, 255, 254, 222), (210, 242, 241, 209), (197, 229, 228, 196), (192, 224, 255, 223), (211, 243, 242, 210), (198, 230, 229, 197), (212, 244, 243, 211), (199, 231, 230, 198), (213, 245, 244, 212), (200, 232, 231, 199), (214, 246, 245, 213), (201, 233, 232, 200), (215, 247, 246, 214), (202, 234, 233, 201), (216, 248, 247, 215), (203, 235, 234, 202), (217, 249, 248, 216), (204, 236, 235, 203), (218, 250, 249, 217), (205, 237, 236, 204), (13, 12, 256), (13, 256, 14), (14, 256, 15), (15, 256, 16), (16, 256, 17), (17, 256, 18), (18, 256, 19), (12, 11, 256), (10, 256, 11), (9, 256, 10), (8, 256, 9), (7, 256, 8), (6, 256, 7), (5, 256, 6), (4, 256, 5), (3, 256, 4), (2, 256, 3), (1, 256, 2), (0, 256, 1), (31, 256, 0), (30, 256, 31), (29, 256, 30), (28, 256, 29), (27, 256, 28), (26, 256, 27), (25, 256, 26), (24, 256, 25), (23, 256, 24), (22, 256, 23), (21, 256, 22), (20, 256, 21), (19, 256, 20), (227, 260, 259, 226), (254, 287, 286, 253), (241, 274, 273, 240), (228, 261, 260, 227), (255, 288, 287, 254), (242, 275, 274, 241), (229, 262, 261, 228), (224, 257, 288, 255), (243, 276, 275, 242), (230, 263, 262, 229), (244, 277, 276, 243), (231, 264, 263, 230), (245, 278, 277, 244), (232, 265, 264, 231), (246, 279, 278, 245), (233, 266, 265, 232), (247, 280, 279, 246), (234, 267, 266, 233), (248, 281, 280, 247), (235, 268, 267, 234), (249, 282, 281, 248), (236, 269, 268, 235), (250, 283, 282, 249), (237, 270, 269, 236), (251, 284, 283, 250), (238, 271, 270, 237), (225, 258, 257, 224), (252, 285, 284, 251), (239, 272, 271, 238), (226, 259, 258, 225), (253, 286, 285, 252), (240, 273, 272, 239), (354, 290, 289, 355), (356, 317, 316, 357), (358, 304, 303, 359), (360, 291, 290, 354), (361, 318, 317, 356), (362, 305, 304, 358), (363, 292, 291, 360), (364, 319, 318, 361), (365, 306, 305, 362), (366, 293, 292, 363), (367, 320, 319, 364), (368, 307, 306, 365), (369, 294, 293, 366), (355, 289, 320, 367), (370, 308, 307, 368), (371, 295, 294, 369), (372, 309, 308, 370), (373, 296, 295, 371), (374, 310, 309, 372), (375, 297, 296, 373), (376, 311, 310, 374), (377, 298, 297, 375), (378, 312, 311, 376), (379, 299, 298, 377), (380, 313, 312, 378), (381, 300, 299, 379), (382, 314, 313, 380), (383, 301, 300, 381), (384, 315, 314, 382), (385, 302, 301, 383), (357, 316, 315, 384), (359, 303, 302, 385), (293, 321, 292), (320, 321, 319), (307, 321, 306), (294, 321, 293), (289, 321, 320), (308, 321, 307), (295, 321, 294), (309, 321, 308), (296, 321, 295), (310, 321, 309), (297, 321, 296), (311, 321, 310), (298, 321, 297), (312, 321, 311), (299, 321, 298), (313, 321, 312), (300, 321, 299), (314, 321, 313), (301, 321, 300), (315, 321, 314), (302, 321, 301), (316, 321, 315), (303, 321, 302), (290, 321, 289), (317, 321, 316), (304, 321, 303), (291, 321, 290), (318, 321, 317), (305, 321, 304), (292, 321, 291), (319, 321, 318), (306, 321, 305), (30, 326, 353, 29), (3, 324, 352, 2), (16, 322, 351, 15), (29, 353, 350, 28), (2, 352, 349, 1), (15, 351, 348, 14), (28, 350, 347, 27), (1, 349, 330, 0), (14, 348, 346, 13), (27, 347, 345, 26), (13, 346, 344, 12), (26, 345, 343, 25), (12, 344, 342, 11), (25, 343, 341, 24), (11, 342, 340, 10), (24, 341, 339, 23), (10, 340, 338, 9), (23, 339, 337, 22), (9, 338, 336, 8), (22, 337, 335, 21), (8, 336, 334, 7), (21, 335, 333, 20), (7, 334, 332, 6), (20, 333, 331, 19), (6, 332, 329, 5), (19, 331, 328, 18), (0, 330, 327, 31), (5, 329, 325, 4), (18, 328, 323, 17), (31, 327, 326, 30), (4, 325, 324, 3), (17, 323, 322, 16), (271, 359, 385, 270), (284, 357, 384, 283), (270, 385, 383, 269), (283, 384, 382, 282), (269, 383, 381, 268), (282, 382, 380, 281), (268, 381, 379, 267), (281, 380, 378, 280), (267, 379, 377, 266), (280, 378, 376, 279), (266, 377, 375, 265), (279, 376, 374, 278), (265, 375, 373, 264), (278, 374, 372, 277), (264, 373, 371, 263), (277, 372, 370, 276), (263, 371, 369, 262), (276, 370, 368, 275), (257, 355, 367, 288), (262, 369, 366, 261), (275, 368, 365, 274), (288, 367, 364, 287), (261, 366, 363, 260), (274, 365, 362, 273), (287, 364, 361, 286), (260, 363, 360, 259), (273, 362, 358, 272), (286, 361, 356, 285), (259, 360, 354, 258), (272, 358, 359, 271), (285, 356, 357, 284), (258, 354, 355, 257)])
me_circle.polygons.foreach_set('use_smooth', [True] * 416)
me_circle.materials.append(mat_white_ceramic)
me_circle.use_remesh_preserve_volume = False
me_circle.use_remesh_preserve_attributes = False
me_circle.use_mirror_vertex_groups = False
me_circle.update()
me_cylinder = bpy.data.meshes.new('Cylinder')
me_cylinder.from_pydata([(-0.09932, 0.9951, -1.0), (-0.1871, 1.874, 4.05), (0.09672, 0.9953, -1.0), (0.1822, 1.875, 4.05), (0.289, 0.9573, -1.0), (0.5444, 1.803, 4.05), (0.4702, 0.8825, -1.0), (0.8856, 1.662, 4.05), (0.6334, 0.7738, -1.0), (1.193, 1.457, 4.05), (0.7722, 0.6354, -1.0), (1.454, 1.197, 4.05), (0.8813, 0.4725, -1.0), (1.66, 0.89, 4.05), (0.9566, 0.2915, -1.0), (1.802, 0.5491, 4.05), (0.9951, 0.09932, -1.0), (1.874, 0.187, 4.05), (0.9953, -0.09672, -1.0), (1.875, -0.1822, 4.05), (0.9573, -0.289, -1.0), (1.803, -0.5444, 4.05), (0.8825, -0.4702, -1.0), (1.662, -0.8856, 4.05), (0.7738, -0.6334, -1.0), (1.457, -1.193, 4.05), (0.6354, -0.7722, -1.0), (1.197, -1.454, 4.05), (0.4725, -0.8813, -1.0), (0.89, -1.66, 4.05), (0.2915, -0.9566, -1.0), (0.5491, -1.802, 4.05), (0.09932, -0.9951, -1.0), (0.187, -1.874, 4.05), (-0.09672, -0.9953, -1.0), (-0.1822, -1.875, 4.05), (-0.289, -0.9573, -1.0), (-0.5444, -1.803, 4.05), (-0.4702, -0.8825, -1.0), (-0.8856, -1.662, 4.05), (-0.6334, -0.7738, -1.0), (-1.193, -1.457, 4.05), (-0.7722, -0.6354, -1.0), (-1.454, -1.197, 4.05), (-0.8813, -0.4725, -1.0), (-1.66, -0.89, 4.05), (-0.9566, -0.2915, -1.0), (-1.802, -0.5491, 4.05), (-0.9951, -0.09932, -1.0), (-1.874, -0.187, 4.05), (-0.9953, 0.09672, -1.0), (-1.875, 0.1822, 4.05), (-0.9573, 0.289, -1.0), (-1.803, 0.5444, 4.05), (-0.8825, 0.4702, -1.0), (-1.662, 0.8856, 4.05), (-0.7738, 0.6334, -1.0), (-1.457, 1.193, 4.05), (-0.6354, 0.7722, -1.0), (-1.197, 1.454, 4.05), (-0.4725, 0.8813, -1.0), (-0.89, 1.66, 4.05), (-0.2915, 0.9566, -1.0), (-0.5491, 1.802, 4.05), (-0.183, 1.834, 1.508), (0.1782, 1.834, 1.508), (0.5327, 1.764, 1.508), (0.8666, 1.626, 1.508), (1.167, 1.426, 1.508), (1.423, 1.171, 1.508), (1.624, 0.8709, 1.508), (1.763, 0.5373, 1.508), (1.834, 0.183, 1.508), (1.834, -0.1782, 1.508), (1.764, -0.5327, 1.508), (1.626, -0.8666, 1.508), (1.426, -1.167, 1.508), (1.171, -1.423, 1.508), (0.8709, -1.624, 1.508), (0.5373, -1.763, 1.508), (0.183, -1.834, 1.508), (-0.1782, -1.834, 1.508), (-0.5327, -1.764, 1.508), (-0.8666, -1.626, 1.508), (-1.167, -1.426, 1.508), (-1.423, -1.171, 1.508), (-1.624, -0.8708, 1.508), (-1.763, -0.5373, 1.508), (-1.834, -0.183, 1.508), (-1.834, 0.1782, 1.508), (-1.764, 0.5327, 1.508), (-1.626, 0.8666, 1.508), (-1.426, 1.167, 1.508), (-1.171, 1.423, 1.508), (-0.8708, 1.624, 1.508), (-0.5373, 1.763, 1.508), (-0.1969, 1.973, 3.965), (0.1917, 1.973, 3.965), (0.573, 1.898, 3.965), (0.9322, 1.75, 3.965), (1.256, 1.534, 3.965), (1.531, 1.26, 3.965), (1.747, 0.9368, 3.965), (1.896, 0.5779, 3.965), (1.973, 0.1969, 3.965), (1.973, -0.1917, 3.965), (1.898, -0.573, 3.965), (1.75, -0.9322, 3.965), (1.534, -1.256, 3.965), (1.26, -1.531, 3.965), (0.9368, -1.747, 3.965), (0.5779, -1.896, 3.965), (0.1969, -1.973, 3.965), (-0.1917, -1.973, 3.965), (-0.573, -1.898, 3.965), (-0.9322, -1.75, 3.965), (-1.256, -1.534, 3.965), (-1.531, -1.26, 3.965), (-1.747, -0.9368, 3.965), (-1.896, -0.5779, 3.965), (-1.973, -0.1969, 3.965), (-1.973, 0.1917, 3.965), (-1.898, 0.573, 3.965), (-1.75, 0.9322, 3.965), (-1.534, 1.256, 3.965), (-1.26, 1.531, 3.965), (-0.9368, 1.747, 3.965), (-0.5779, 1.896, 3.965), (0.09921, 1.021, -0.9234), (0.2965, 0.982, -0.9234), (0.4824, 0.9053, -0.9234), (0.6497, 0.7938, -0.9234), (0.7921, 0.6518, -0.9234), (0.904, 0.4847, -0.9234), (0.9812, 0.299, -0.9234), (1.021, 0.1019, -0.9234), (1.021, -0.09921, -0.9234), (0.982, -0.2965, -0.9234), (0.9053, -0.4824, -0.9234), (0.7938, -0.6497, -0.9234), (0.6518, -0.7921, -0.9234), (0.4847, -0.904, -0.9234), (0.299, -0.9812, -0.9234), (0.1019, -1.021, -0.9234), (-0.09921, -1.021, -0.9234), (-0.2965, -0.982, -0.9234), (-0.4824, -0.9053, -0.9234), (-0.6497, -0.7938, -0.9234), (-0.7921, -0.6518, -0.9234), (-0.904, -0.4847, -0.9234), (-0.9812, -0.299, -0.9234), (-1.021, -0.1019, -0.9234), (-1.021, 0.09921, -0.9234), (-0.982, 0.2965, -0.9234), (-0.9053, 0.4824, -0.9234), (-0.7938, 0.6497, -0.9234), (-0.6518, 0.7921, -0.9234), (-0.4847, 0.904, -0.9234), (-0.299, 0.9812, -0.9234), (-0.1019, 1.021, -0.9234), (-0.1385, 1.387, -0.2185), (0.1349, 1.388, -0.2185), (0.403, 1.335, -0.2185), (0.6557, 1.231, -0.2185), (0.8831, 1.079, -0.2185), (1.077, 0.886, -0.2185), (1.229, 0.6589, -0.2185), (1.334, 0.4065, -0.2185), (1.387, 0.1385, -0.2185), (1.388, -0.1349, -0.2185), (1.335, -0.403, -0.2185), (1.231, -0.6557, -0.2185), (1.079, -0.8831, -0.2185), (0.886, -1.077, -0.2185), (0.6589, -1.229, -0.2185), (0.4065, -1.334, -0.2185), (0.1385, -1.387, -0.2185), (-0.1349, -1.388, -0.2185), (-0.403, -1.335, -0.2185), (-0.6557, -1.231, -0.2185), (-0.8831, -1.079, -0.2185), (-1.077, -0.886, -0.2185), (-1.229, -0.6589, -0.2185), (-1.334, -0.4065, -0.2185), (-1.387, -0.1385, -0.2185), (-1.388, 0.1349, -0.2185), (-1.335, 0.403, -0.2185), (-1.231, 0.6557, -0.2185), (-1.079, 0.8831, -0.2185), (-0.886, 1.077, -0.2185), (-0.6589, 1.229, -0.2185), (-0.4065, 1.334, -0.2185), (-0.1607, 1.61, 0.3827), (0.1565, 1.61, 0.3827), (0.4677, 1.549, 0.3827), (0.7609, 1.428, 0.3827), (1.025, 1.252, 0.3827), (1.249, 1.028, 0.3827), (1.426, 0.7646, 0.3827), (1.548, 0.4717, 0.3827), (1.61, 0.1607, 0.3827), (1.61, -0.1565, 0.3827), (1.549, -0.4677, 0.3827), (1.428, -0.7609, 0.3827), (1.252, -1.025, 0.3827), (1.028, -1.249, 0.3827), (0.7646, -1.426, 0.3827), (0.4717, -1.548, 0.3827), (0.1607, -1.61, 0.3827), (-0.1565, -1.61, 0.3827), (-0.4677, -1.549, 0.3827), (-0.7609, -1.428, 0.3827), (-1.025, -1.252, 0.3827), (-1.249, -1.028, 0.3827), (-1.426, -0.7646, 0.3827), (-1.548, -0.4717, 0.3827), (-1.61, -0.1607, 0.3827), (-1.61, 0.1565, 0.3827), (-1.549, 0.4677, 0.3827), (-1.428, 0.7609, 0.3827), (-1.252, 1.025, 0.3827), (-1.028, 1.249, 0.3827), (-0.7646, 1.426, 0.3827), (-0.4717, 1.548, 0.3827), (0.1878, 1.932, 3.244), (0.5611, 1.859, 3.244), (0.913, 1.713, 3.244), (1.23, 1.502, 3.244), (1.499, 1.234, 3.244), (1.711, 0.9174, 3.244), (1.857, 0.566, 3.244), (1.932, 0.1928, 3.244), (1.932, -0.1878, 3.244), (1.859, -0.5611, 3.244), (1.713, -0.913, 3.244), (1.502, -1.23, 3.244), (1.234, -1.499, 3.244), (0.9174, -1.711, 3.244), (0.566, -1.857, 3.244), (0.1928, -1.932, 3.244), (-0.1878, -1.932, 3.244), (-0.5611, -1.859, 3.244), (-0.913, -1.713, 3.244), (-1.23, -1.502, 3.244), (-1.499, -1.234, 3.244), (-1.711, -0.9174, 3.244), (-1.857, -0.566, 3.244), (-1.932, -0.1928, 3.244), (-1.932, 0.1878, 3.244), (-1.859, 0.5612, 3.244), (-1.713, 0.913, 3.244), (-1.502, 1.23, 3.244), (-1.234, 1.499, 3.244), (-0.9174, 1.711, 3.244), (-0.566, 1.857, 3.244), (-0.1928, 1.932, 3.244), (0.1836, 1.89, 2.491), (0.5488, 1.818, 2.491), (0.8929, 1.676, 2.491), (1.203, 1.469, 2.491), (1.466, 1.206, 2.491), (1.673, 0.8972, 2.491), (1.816, 0.5535, 2.491), (1.889, 0.1886, 2.491), (1.89, -0.1836, 2.491), (1.818, -0.5488, 2.491), (1.676, -0.8929, 2.491), (1.469, -1.203, 2.491), (1.206, -1.466, 2.491), (0.8972, -1.673, 2.491), (0.5535, -1.816, 2.491), (0.1886, -1.889, 2.491), (-0.1836, -1.89, 2.491), (-0.5488, -1.818, 2.491), (-0.8929, -1.676, 2.491), (-1.203, -1.469, 2.491), (-1.466, -1.206, 2.491), (-1.673, -0.8972, 2.491), (-1.816, -0.5535, 2.491), (-1.889, -0.1886, 2.491), (-1.89, 0.1836, 2.491), (-1.818, 0.5488, 2.491), (-1.676, 0.8929, 2.491), (-1.469, 1.203, 2.491), (-1.206, 1.466, 2.491), (-0.8972, 1.673, 2.491), (-0.5535, 1.816, 2.491), (-0.1886, 1.889, 2.491), (2.199, 0.1932, 3.277), (2.2, -0.1874, 3.277), (2.136, 0.1889, 2.621), (2.137, -0.1833, 2.621), (2.658, 0.1939, 3.443), (2.659, -0.1867, 3.443), (2.629, 0.1897, 3.096), (2.63, -0.1825, 3.096), (3.242, 0.1946, 3.249), (3.243, -0.186, 3.248), (3.045, 0.1903, 2.962), (3.046, -0.1819, 2.962), (3.472, 0.1952, 2.619), (3.473, -0.1854, 2.619), (3.138, 0.1909, 2.522), (3.139, -0.1813, 2.522), (3.445, 0.1962, 1.877), (3.445, -0.1844, 1.876), (3.109, 0.192, 1.967), (3.109, -0.1802, 1.967), (3.115, 0.197, 1.219), (3.115, -0.1836, 1.219), (2.846, 0.1927, 1.439), (2.845, -0.1795, 1.439), (2.419, 0.198, 0.5161), (2.418, -0.1826, 0.5158), (2.245, 0.1938, 0.8177), (2.245, -0.1784, 0.8174), (1.91, 0.1988, 0.154), (1.91, -0.1818, 0.1536), (1.856, 0.1945, 0.4869), (1.856, -0.1777, 0.4865), (2.124, -0.1836, 2.6), (2.171, -0.1877, 3.336), (2.124, 0.1886, 2.6), (2.17, 0.1929, 3.336), (1.643, 0.1652, 0.3965), (1.643, -0.1593, 0.3964), (1.457, -0.141, -0.1694), (1.456, 0.1464, -0.1693), (0.1922, 1.978, 4.05), (-0.1974, 1.977, 4.05), (0.5744, 1.902, 4.05), (0.9345, 1.754, 4.05), (1.259, 1.538, 4.05), (1.535, 1.263, 4.05), (1.751, 0.9391, 4.05), (1.901, 0.5794, 4.05), (1.977, 0.1974, 4.05), (1.978, -0.1922, 4.05), (1.902, -0.5744, 4.05), (1.754, -0.9345, 4.05), (1.538, -1.259, 4.05), (1.263, -1.535, 4.05), (0.9391, -1.751, 4.05), (0.5794, -1.901, 4.05), (0.1974, -1.977, 4.05), (-0.1922, -1.978, 4.05), (-0.5744, -1.902, 4.05), (-0.9345, -1.754, 4.05), (-1.259, -1.538, 4.05), (-1.535, -1.263, 4.05), (-1.751, -0.9391, 4.05), (-1.901, -0.5794, 4.05), (-1.977, -0.1974, 4.05), (-1.978, 0.1922, 4.05), (-1.902, 0.5744, 4.05), (-1.754, 0.9345, 4.05), (-1.538, 1.259, 4.05), (-1.263, 1.535, 4.05), (-0.9391, 1.751, 4.05), (-0.5794, 1.901, 4.05), (-0.1818, 1.821, 2.476), (0.177, 1.821, 2.476), (0.5289, 1.752, 2.476), (0.8606, 1.615, 2.476), (1.159, 1.416, 2.476), (1.413, 1.163, 2.476), (1.613, 0.8648, 2.476), (1.751, 0.5335, 2.476), (1.821, 0.1818, 2.476), (1.821, -0.177, 2.476), (1.752, -0.5289, 2.476), (1.615, -0.8606, 2.476), (1.416, -1.159, 2.476), (1.163, -1.413, 2.476), (0.8648, -1.613, 2.476), (0.5335, -1.751, 2.476), (0.1818, -1.821, 2.476), (-0.177, -1.821, 2.476), (-0.5289, -1.752, 2.476), (-0.8606, -1.615, 2.476), (-1.159, -1.416, 2.476), (-1.413, -1.163, 2.476), (-1.613, -0.8648, 2.476), (-1.751, -0.5335, 2.476), (-1.821, -0.1818, 2.476), (-1.821, 0.177, 2.476), (-1.752, 0.5289, 2.476), (-1.615, 0.8606, 2.476), (-1.416, 1.159, 2.476), (-1.163, 1.413, 2.476), (-0.8648, 1.613, 2.476), (-0.5335, 1.751, 2.476), (-0.1728, 1.731, 1.496), (0.1682, 1.731, 1.496), (0.5027, 1.665, 1.496), (0.8179, 1.535, 1.496), (1.102, 1.346, 1.496), (1.343, 1.105, 1.496), (1.533, 0.822, 1.496), (1.664, 0.5071, 1.496), (1.731, 0.1728, 1.496), (1.731, -0.1682, 1.496), (1.665, -0.5027, 1.496), (1.535, -0.8179, 1.496), (1.346, -1.102, 1.496), (1.105, -1.343, 1.496), (0.822, -1.533, 1.496), (0.5071, -1.664, 1.496), (0.1728, -1.731, 1.496), (-0.1682, -1.731, 1.496), (-0.5027, -1.665, 1.496), (-0.8179, -1.535, 1.496), (-1.102, -1.346, 1.496), (-1.343, -1.105, 1.496), (-1.533, -0.822, 1.496), (-1.664, -0.5071, 1.496), (-1.731, -0.1728, 1.496), (-1.731, 0.1682, 1.496), (-1.665, 0.5027, 1.496), (-1.535, 0.8179, 1.496), (-1.346, 1.102, 1.496), (-1.105, 1.343, 1.496), (-0.822, 1.533, 1.496), (-0.5071, 1.664, 1.496), (-0.1549, 1.552, 0.3978), (0.1508, 1.552, 0.3978), (0.4508, 1.493, 0.3978), (0.7334, 1.376, 0.3978), (0.9878, 1.207, 0.3978), (1.204, 0.991, 0.3978), (1.374, 0.737, 0.3978), (1.492, 0.4547, 0.3978), (1.552, 0.1549, 0.3978), (1.552, -0.1508, 0.3978), (1.493, -0.4508, 0.3978), (1.376, -0.7334, 0.3978), (1.207, -0.9878, 0.3978), (0.991, -1.204, 0.3978), (0.737, -1.374, 0.3978), (0.4547, -1.492, 0.3978), (0.1549, -1.552, 0.3978), (-0.1508, -1.552, 0.3978), (-0.4508, -1.493, 0.3978), (-0.7334, -1.376, 0.3978), (-0.9878, -1.207, 0.3978), (-1.204, -0.991, 0.3978), (-1.374, -0.737, 0.3978), (-1.492, -0.4547, 0.3978), (-1.552, -0.1549, 0.3978), (-1.552, 0.1508, 0.3978), (-1.493, 0.4508, 0.3978), (-1.376, 0.7334, 0.3978), (-1.207, 0.9878, 0.3978), (-0.991, 1.204, 0.3978), (-0.737, 1.374, 0.3978), (-0.4547, 1.492, 0.3978), (-0.0928, 0.9297, -0.8888), (0.09037, 0.93, -0.8888), (0.2701, 0.8945, -0.8888), (0.4394, 0.8246, -0.8888), (0.5918, 0.723, -0.8888), (0.7215, 0.5937, -0.8888), (0.8235, 0.4415, -0.8888), (0.8938, 0.2724, -0.8888), (0.9297, 0.0928, -0.8888), (0.93, -0.09037, -0.8888), (0.8945, -0.2701, -0.8888), (0.8246, -0.4394, -0.8888), (0.723, -0.5918, -0.8888), (0.5937, -0.7215, -0.8888), (0.4415, -0.8235, -0.8888), (0.2724, -0.8938, -0.8888), (0.0928, -0.9297, -0.8888), (-0.09037, -0.93, -0.8888), (-0.2701, -0.8945, -0.8888), (-0.4394, -0.8246, -0.8888), (-0.5918, -0.723, -0.8888), (-0.7215, -0.5937, -0.8888), (-0.8235, -0.4415, -0.8888), (-0.8938, -0.2724, -0.8888), (-0.9297, -0.0928, -0.8888), (-0.93, 0.09037, -0.8888), (-0.8945, 0.2701, -0.8888), (-0.8246, 0.4394, -0.8888), (-0.723, 0.5918, -0.8888), (-0.5937, 0.7215, -0.8888), (-0.4415, 0.8235, -0.8888), (-0.2724, 0.8938, -0.8888), (0.2755, 0.9124, -0.8502), (0.4482, 0.8412, -0.8502), (-0.6056, 0.736, -0.8502), (-0.4504, 0.84, -0.8502), (0.09466, -0.9484, -0.8502), (-0.09218, -0.9486, -0.8502), (0.6037, 0.7376, -0.8502), (-0.2779, 0.9117, -0.8502), (-0.2755, -0.9124, -0.8502), (0.736, 0.6056, -0.8502), (-0.09466, 0.9484, -0.8502), (-0.4482, -0.8412, -0.8502), (0.84, 0.4504, -0.8502), (-0.6037, -0.7376, -0.8502), (0.9117, 0.2779, -0.8502), (-0.736, -0.6056, -0.8502), (0.9484, 0.09466, -0.8502), (-0.84, -0.4504, -0.8502), (0.9486, -0.09218, -0.8502), (-0.9117, -0.2779, -0.8502), (0.9124, -0.2755, -0.8502), (-0.9484, -0.09466, -0.8502), (0.8412, -0.4482, -0.8502), (-0.9486, 0.09218, -0.8502), (0.7376, -0.6037, -0.8502), (-0.9124, 0.2755, -0.8502), (0.6056, -0.736, -0.8502), (-0.8412, 0.4482, -0.8502), (0.4504, -0.84, -0.8502), (0.09218, 0.9486, -0.8502), (-0.7376, 0.6037, -0.8502), (0.2779, -0.9117, -0.8502), (-1.191, -1.455, 3.971), (-1.452, -1.195, 3.971), (1.799, 0.5483, 3.971), (1.871, 0.1868, 3.971), (-1.657, -0.8887, 3.971), (1.872, -0.1819, 3.971), (-1.799, -0.5483, 3.971), (1.8, -0.5436, 3.971), (-1.871, -0.1868, 3.971), (1.66, -0.8844, 3.971), (-1.872, 0.1819, 3.971), (1.455, -1.191, 3.971), (-1.8, 0.5436, 3.971), (1.195, -1.452, 3.971), (-1.66, 0.8844, 3.971), (0.8887, -1.657, 3.971), (-0.1868, 1.871, 3.971), (0.1819, 1.872, 3.971), (-1.455, 1.191, 3.971), (0.5483, -1.799, 3.971), (0.5436, 1.8, 3.971), (-1.195, 1.452, 3.971), (0.1868, -1.871, 3.971), (0.8844, 1.66, 3.971), (-0.8887, 1.657, 3.971), (-0.1819, -1.872, 3.971), (1.191, 1.455, 3.971), (-0.5483, 1.799, 3.971), (-0.5436, -1.8, 3.971), (1.452, 1.195, 3.971), (-0.8844, -1.66, 3.971), (1.657, 0.8887, 3.971)], [], [(96, 329, 328, 97), (97, 328, 330, 98), (98, 330, 331, 99), (99, 331, 332, 100), (100, 332, 333, 101), (101, 333, 334, 102), (102, 334, 335, 103), (103, 335, 336, 104), (104, 336, 337, 105), (105, 337, 338, 106), (106, 338, 339, 107), (107, 339, 340, 108), (108, 340, 341, 109), (109, 341, 342, 110), (110, 342, 343, 111), (111, 343, 344, 112), (112, 344, 345, 113), (113, 345, 346, 114), (114, 346, 347, 115), (115, 347, 348, 116), (116, 348, 349, 117), (117, 349, 350, 118), (118, 350, 351, 119), (119, 351, 352, 120), (120, 352, 353, 121), (121, 353, 354, 122), (122, 354, 355, 123), (123, 355, 356, 124), (124, 356, 357, 125), (125, 357, 358, 126), (521, 520, 380, 381), (126, 358, 359, 127), (127, 359, 329, 96), (0, 2, 4, 6, 8, 10, 12, 14, 16, 18, 20, 22, 24, 26, 28, 30, 32, 34, 36, 38, 40, 42, 44, 46, 48, 50, 52, 54, 56, 58, 60, 62), (223, 95, 64, 192), (222, 94, 95, 223), (221, 93, 94, 222), (220, 92, 93, 221), (219, 91, 92, 220), (218, 90, 91, 219), (217, 89, 90, 218), (216, 88, 89, 217), (215, 87, 88, 216), (214, 86, 87, 215), (213, 85, 86, 214), (212, 84, 85, 213), (211, 83, 84, 212), (210, 82, 83, 211), (209, 81, 82, 210), (208, 80, 81, 209), (207, 79, 80, 208), (206, 78, 79, 207), (205, 77, 78, 206), (204, 76, 77, 205), (203, 75, 76, 204), (202, 74, 75, 203), (201, 73, 74, 202), (200, 72, 73, 201), (199, 71, 72, 200), (198, 70, 71, 199), (197, 69, 70, 198), (196, 68, 69, 197), (195, 67, 68, 196), (194, 66, 67, 195), (193, 65, 66, 194), (192, 64, 65, 193), (254, 127, 96, 255), (253, 126, 127, 254), (252, 125, 126, 253), (251, 124, 125, 252), (250, 123, 124, 251), (249, 122, 123, 250), (248, 121, 122, 249), (247, 120, 121, 248), (246, 119, 120, 247), (245, 118, 119, 246), (244, 117, 118, 245), (243, 116, 117, 244), (242, 115, 116, 243), (241, 114, 115, 242), (240, 113, 114, 241), (239, 112, 113, 240), (238, 111, 112, 239), (237, 110, 111, 238), (236, 109, 110, 237), (235, 108, 109, 236), (234, 107, 108, 235), (233, 106, 107, 234), (232, 105, 106, 233), (231, 104, 105, 232), (230, 103, 104, 231), (229, 102, 103, 230), (228, 101, 102, 229), (227, 100, 101, 228), (226, 99, 100, 227), (225, 98, 99, 226), (224, 97, 98, 225), (255, 96, 97, 224), (0, 159, 128, 2), (2, 128, 129, 4), (4, 129, 130, 6), (6, 130, 131, 8), (8, 131, 132, 10), (10, 132, 133, 12), (12, 133, 134, 14), (14, 134, 135, 16), (16, 135, 136, 18), (18, 136, 137, 20), (20, 137, 138, 22), (22, 138, 139, 24), (24, 139, 140, 26), (26, 140, 141, 28), (28, 141, 142, 30), (30, 142, 143, 32), (32, 143, 144, 34), (34, 144, 145, 36), (36, 145, 146, 38), (38, 146, 147, 40), (40, 147, 148, 42), (42, 148, 149, 44), (44, 149, 150, 46), (46, 150, 151, 48), (48, 151, 152, 50), (50, 152, 153, 52), (52, 153, 154, 54), (54, 154, 155, 56), (56, 155, 156, 58), (58, 156, 157, 60), (60, 157, 158, 62), (62, 158, 159, 0), (159, 160, 161, 128), (128, 161, 162, 129), (129, 162, 163, 130), (130, 163, 164, 131), (131, 164, 165, 132), (132, 165, 166, 133), (133, 166, 167, 134), (134, 167, 168, 135), (135, 168, 169, 136), (136, 169, 170, 137), (137, 170, 171, 138), (138, 171, 172, 139), (139, 172, 173, 140), (140, 173, 174, 141), (141, 174, 175, 142), (142, 175, 176, 143), (143, 176, 177, 144), (144, 177, 178, 145), (145, 178, 179, 146), (146, 179, 180, 147), (147, 180, 181, 148), (148, 181, 182, 149), (149, 182, 183, 150), (150, 183, 184, 151), (151, 184, 185, 152), (152, 185, 186, 153), (153, 186, 187, 154), (154, 187, 188, 155), (155, 188, 189, 156), (156, 189, 190, 157), (157, 190, 191, 158), (158, 191, 160, 159), (160, 192, 193, 161), (161, 193, 194, 162), (162, 194, 195, 163), (163, 195, 196, 164), (164, 196, 197, 165), (165, 197, 198, 166), (166, 198, 199, 167), (167, 199, 200, 168), (325, 319, 318, 324), (169, 201, 202, 170), (170, 202, 203, 171), (171, 203, 204, 172), (172, 204, 205, 173), (173, 205, 206, 174), (174, 206, 207, 175), (175, 207, 208, 176), (176, 208, 209, 177), (177, 209, 210, 178), (178, 210, 211, 179), (179, 211, 212, 180), (180, 212, 213, 181), (181, 213, 214, 182), (182, 214, 215, 183), (183, 215, 216, 184), (184, 216, 217, 185), (185, 217, 218, 186), (186, 218, 219, 187), (187, 219, 220, 188), (188, 220, 221, 189), (189, 221, 222, 190), (190, 222, 223, 191), (191, 223, 192, 160), (287, 255, 224, 256), (256, 224, 225, 257), (257, 225, 226, 258), (258, 226, 227, 259), (259, 227, 228, 260), (260, 228, 229, 261), (261, 229, 230, 262), (262, 230, 231, 263), (321, 320, 291, 289), (264, 232, 233, 265), (265, 233, 234, 266), (266, 234, 235, 267), (267, 235, 236, 268), (268, 236, 237, 269), (269, 237, 238, 270), (270, 238, 239, 271), (271, 239, 240, 272), (272, 240, 241, 273), (273, 241, 242, 274), (274, 242, 243, 275), (275, 243, 244, 276), (276, 244, 245, 277), (277, 245, 246, 278), (278, 246, 247, 279), (279, 247, 248, 280), (280, 248, 249, 281), (281, 249, 250, 282), (282, 250, 251, 283), (283, 251, 252, 284), (284, 252, 253, 285), (285, 253, 254, 286), (286, 254, 255, 287), (95, 286, 287, 64), (94, 285, 286, 95), (93, 284, 285, 94), (92, 283, 284, 93), (91, 282, 283, 92), (90, 281, 282, 91), (89, 280, 281, 90), (88, 279, 280, 89), (87, 278, 279, 88), (86, 277, 278, 87), (85, 276, 277, 86), (84, 275, 276, 85), (83, 274, 275, 84), (82, 273, 274, 83), (81, 272, 273, 82), (80, 271, 272, 81), (79, 270, 271, 80), (78, 269, 270, 79), (77, 268, 269, 78), (76, 267, 268, 77), (75, 266, 267, 76), (74, 265, 266, 75), (73, 264, 265, 74), (72, 263, 264, 73), (71, 262, 263, 72), (70, 261, 262, 71), (69, 260, 261, 70), (68, 259, 260, 69), (67, 258, 259, 68), (66, 257, 258, 67), (65, 256, 257, 66), (64, 287, 256, 65), (291, 290, 294, 295), (320, 322, 290, 291), (323, 321, 289, 288), (322, 323, 288, 290), (293, 295, 299, 297), (290, 288, 292, 294), (289, 291, 295, 293), (288, 289, 293, 292), (297, 299, 303, 301), (292, 293, 297, 296), (295, 294, 298, 299), (294, 292, 296, 298), (303, 302, 306, 307), (296, 297, 301, 300), (299, 298, 302, 303), (298, 296, 300, 302), (305, 307, 311, 309), (302, 300, 304, 306), (301, 303, 307, 305), (300, 301, 305, 304), (308, 309, 313, 312), (304, 305, 309, 308), (307, 306, 310, 311), (306, 304, 308, 310), (315, 314, 318, 319), (311, 310, 314, 315), (310, 308, 312, 314), (309, 311, 315, 313), (325, 326, 317, 319), (314, 312, 316, 318), (313, 315, 319, 317), (312, 313, 317, 316), (324, 318, 316, 327), (326, 327, 316, 317), (263, 231, 323, 322), (231, 232, 321, 323), (264, 263, 322, 320), (232, 264, 320, 321), (169, 168, 327, 326), (200, 324, 327, 168), (201, 169, 326, 325), (201, 325, 324, 200), (1, 3, 328, 329), (3, 5, 330, 328), (5, 7, 331, 330), (7, 9, 332, 331), (9, 11, 333, 332), (11, 13, 334, 333), (13, 15, 335, 334), (15, 17, 336, 335), (17, 19, 337, 336), (19, 21, 338, 337), (21, 23, 339, 338), (23, 25, 340, 339), (25, 27, 341, 340), (27, 29, 342, 341), (29, 31, 343, 342), (31, 33, 344, 343), (33, 35, 345, 344), (35, 37, 346, 345), (37, 39, 347, 346), (39, 41, 348, 347), (41, 43, 349, 348), (43, 45, 350, 349), (45, 47, 351, 350), (47, 49, 352, 351), (49, 51, 353, 352), (51, 53, 354, 353), (53, 55, 355, 354), (55, 57, 356, 355), (57, 59, 357, 356), (59, 61, 358, 357), (61, 63, 359, 358), (63, 1, 329, 359), (384, 383, 415, 416), (523, 522, 367, 368), (524, 521, 381, 382), (525, 523, 368, 369), (526, 524, 382, 383), (527, 525, 369, 370), (528, 526, 383, 384), (529, 527, 370, 371), (530, 528, 384, 385), (531, 529, 371, 372), (532, 530, 385, 386), (533, 531, 372, 373), (534, 532, 386, 387), (535, 533, 373, 374), (537, 536, 360, 361), (538, 534, 387, 388), (539, 535, 374, 375), (540, 537, 361, 362), (541, 538, 388, 389), (542, 539, 375, 376), (543, 540, 362, 363), (544, 541, 389, 390), (545, 542, 376, 377), (546, 543, 363, 364), (547, 544, 390, 391), (548, 545, 377, 378), (549, 546, 364, 365), (536, 547, 391, 360), (550, 548, 378, 379), (551, 549, 365, 366), (520, 550, 379, 380), (522, 551, 366, 367), (419, 418, 450, 451), (371, 370, 402, 403), (385, 384, 416, 417), (372, 371, 403, 404), (386, 385, 417, 418), (373, 372, 404, 405), (387, 386, 418, 419), (374, 373, 405, 406), (361, 360, 392, 393), (388, 387, 419, 420), (375, 374, 406, 407), (362, 361, 393, 394), (389, 388, 420, 421), (376, 375, 407, 408), (363, 362, 394, 395), (390, 389, 421, 422), (377, 376, 408, 409), (364, 363, 395, 396), (391, 390, 422, 423), (378, 377, 409, 410), (365, 364, 396, 397), (360, 391, 423, 392), (379, 378, 410, 411), (366, 365, 397, 398), (380, 379, 411, 412), (367, 366, 398, 399), (381, 380, 412, 413), (368, 367, 399, 400), (382, 381, 413, 414), (369, 368, 400, 401), (383, 382, 414, 415), (370, 369, 401, 402), (489, 488, 458, 459), (406, 405, 437, 438), (393, 392, 424, 425), (420, 419, 451, 452), (407, 406, 438, 439), (394, 393, 425, 426), (421, 420, 452, 453), (408, 407, 439, 440), (395, 394, 426, 427), (422, 421, 453, 454), (409, 408, 440, 441), (396, 395, 427, 428), (423, 422, 454, 455), (410, 409, 441, 442), (397, 396, 428, 429), (392, 423, 455, 424), (411, 410, 442, 443), (398, 397, 429, 430), (412, 411, 443, 444), (399, 398, 430, 431), (413, 412, 444, 445), (400, 399, 431, 432), (414, 413, 445, 446), (401, 400, 432, 433), (415, 414, 446, 447), (402, 401, 433, 434), (416, 415, 447, 448), (403, 402, 434, 435), (417, 416, 448, 449), (404, 403, 435, 436), (418, 417, 449, 450), (405, 404, 436, 437), (457, 456, 487, 486, 485, 484, 483, 482, 481, 480, 479, 478, 477, 476, 475, 474, 473, 472, 471, 470, 469, 468, 467, 466, 465, 464, 463, 462, 461, 460, 459, 458), (491, 490, 485, 486), (493, 492, 472, 473), (494, 489, 459, 460), (495, 491, 486, 487), (496, 493, 473, 474), (497, 494, 460, 461), (498, 495, 487, 456), (499, 496, 474, 475), (500, 497, 461, 462), (501, 499, 475, 476), (502, 500, 462, 463), (503, 501, 476, 477), (504, 502, 463, 464), (505, 503, 477, 478), (506, 504, 464, 465), (507, 505, 478, 479), (508, 506, 465, 466), (509, 507, 479, 480), (510, 508, 466, 467), (511, 509, 480, 481), (512, 510, 467, 468), (513, 511, 481, 482), (514, 512, 468, 469), (515, 513, 482, 483), (516, 514, 469, 470), (517, 498, 456, 457), (518, 515, 483, 484), (519, 516, 470, 471), (488, 517, 457, 458), (490, 518, 484, 485), (492, 519, 471, 472), (440, 439, 519, 492), (453, 452, 518, 490), (426, 425, 517, 488), (439, 438, 516, 519), (452, 451, 515, 518), (425, 424, 498, 517), (438, 437, 514, 516), (451, 450, 513, 515), (437, 436, 512, 514), (450, 449, 511, 513), (436, 435, 510, 512), (449, 448, 509, 511), (435, 434, 508, 510), (448, 447, 507, 509), (434, 433, 506, 508), (447, 446, 505, 507), (433, 432, 504, 506), (446, 445, 503, 505), (432, 431, 502, 504), (445, 444, 501, 503), (431, 430, 500, 502), (444, 443, 499, 501), (430, 429, 497, 500), (443, 442, 496, 499), (424, 455, 495, 498), (429, 428, 494, 497), (442, 441, 493, 496), (455, 454, 491, 495), (428, 427, 489, 494), (441, 440, 492, 493), (454, 453, 490, 491), (427, 426, 488, 489), (15, 13, 551, 522), (41, 39, 550, 520), (13, 11, 549, 551), (39, 37, 548, 550), (1, 63, 547, 536), (11, 9, 546, 549), (37, 35, 545, 548), (63, 61, 544, 547), (9, 7, 543, 546), (35, 33, 542, 545), (61, 59, 541, 544), (7, 5, 540, 543), (33, 31, 539, 542), (59, 57, 538, 541), (5, 3, 537, 540), (31, 29, 535, 539), (57, 55, 534, 538), (3, 1, 536, 537), (29, 27, 533, 535), (55, 53, 532, 534), (27, 25, 531, 533), (53, 51, 530, 532), (25, 23, 529, 531), (51, 49, 528, 530), (23, 21, 527, 529), (49, 47, 526, 528), (21, 19, 525, 527), (47, 45, 524, 526), (19, 17, 523, 525), (45, 43, 521, 524), (17, 15, 522, 523), (43, 41, 520, 521)])
me_cylinder.polygons.foreach_set('use_smooth', [True] * 524)
me_cylinder.materials.append(mat_white_ceramic)
me_cylinder.use_remesh_preserve_volume = False
me_cylinder.use_remesh_preserve_attributes = False
me_cylinder.use_mirror_vertex_groups = False
me_cylinder.update()
me_cylinder_001 = bpy.data.meshes.new('Cylinder.001')
me_cylinder_001.from_pydata([(0.0, 0.02593, 0.0), (0.0, 0.02593, 0.06563), (0.01834, 0.01834, 0.0), (0.01834, 0.01834, 0.06563), (0.02593, -1.134e-09, 0.0), (0.02593, -1.134e-09, 0.06563), (0.01834, -0.01834, 0.0), (0.01834, -0.01834, 0.06563), (-2.267e-09, -0.02593, 0.0), (-2.267e-09, -0.02593, 0.06563), (-0.01834, -0.01834, 0.0), (-0.01834, -0.01834, 0.06563), (-0.02593, 3.093e-10, 0.0), (-0.02593, 3.093e-10, 0.06563), (-0.01834, 0.01834, 0.0), (-0.01834, 0.01834, 0.06563), (0.01093, 0.01093, 0.09359), (-7.811e-11, 0.01545, 0.09359), (0.01545, -5.973e-10, 0.09359), (0.01093, -0.01093, 0.09359), (-1.429e-09, -0.01545, 0.09359), (-0.01093, -0.01093, 0.09359), (-0.01545, 2.623e-10, 0.09359), (-0.01093, 0.01093, 0.09359), (0.005377, 0.005377, 0.09702), (-8.75e-11, 0.007605, 0.09702), (0.007605, -2.449e-10, 0.09702), (0.005377, -0.005377, 0.09702), (-7.523e-10, -0.007605, 0.09702), (-0.005377, -0.005377, 0.09702), (-0.007605, 1.782e-10, 0.09702), (-0.005377, 0.005377, 0.09702)], [], [(0, 1, 3, 2), (2, 3, 5, 4), (4, 5, 7, 6), (6, 7, 9, 8), (8, 9, 11, 10), (10, 11, 13, 12), (7, 5, 18, 19), (12, 13, 15, 14), (14, 15, 1, 0), (23, 22, 30, 31), (13, 11, 21, 22), (9, 7, 19, 20), (15, 13, 22, 23), (5, 3, 16, 18), (11, 9, 20, 21), (1, 15, 23, 17), (3, 1, 17, 16), (24, 25, 31, 30, 29, 28, 27, 26), (21, 20, 28, 29), (19, 18, 26, 27), (16, 17, 25, 24), (17, 23, 31, 25), (22, 21, 29, 30), (20, 19, 27, 28), (18, 16, 24, 26)])
me_cylinder_001.polygons.foreach_set('use_smooth', [True] * 25)
me_cylinder_001.materials.append(mat_material_003)
me_cylinder_001.use_remesh_preserve_volume = False
me_cylinder_001.use_remesh_preserve_attributes = False
me_cylinder_001.use_mirror_vertex_groups = False
me_cylinder_001.update()
me_cylinder_002 = bpy.data.meshes.new('Cylinder.002')
me_cylinder_002.from_pydata([(0.0, 0.02593, 0.0), (0.0, 0.02593, 0.1877), (0.01834, 0.01834, 0.0), (0.01834, 0.01834, 0.1877), (0.02593, -1.134e-09, 0.0), (0.02593, -1.134e-09, 0.1877), (0.01834, -0.01834, 0.0), (0.01834, -0.01834, 0.1877), (-2.267e-09, -0.02593, 0.0), (-2.267e-09, -0.02593, 0.1877), (-0.01834, -0.01834, 0.0), (-0.01834, -0.01834, 0.1877), (-0.02593, 3.093e-10, 0.0), (-0.02593, 3.093e-10, 0.1877), (-0.01834, 0.01834, 0.0), (-0.01834, 0.01834, 0.1877), (0.01093, 0.01093, 0.2157), (-7.811e-11, 0.01545, 0.2157), (0.01545, -5.973e-10, 0.2157), (0.01093, -0.01093, 0.2157), (-1.429e-09, -0.01545, 0.2157), (-0.01093, -0.01093, 0.2157), (-0.01545, 2.623e-10, 0.2157), (-0.01093, 0.01093, 0.2157), (0.005377, 0.005377, 0.2191), (-8.75e-11, 0.007605, 0.2191), (0.007605, -2.449e-10, 0.2191), (0.005377, -0.005377, 0.2191), (-7.523e-10, -0.007605, 0.2191), (-0.005377, -0.005377, 0.2191), (-0.007605, 1.782e-10, 0.2191), (-0.005377, 0.005377, 0.2191)], [], [(0, 1, 3, 2), (2, 3, 5, 4), (4, 5, 7, 6), (6, 7, 9, 8), (8, 9, 11, 10), (10, 11, 13, 12), (7, 5, 18, 19), (12, 13, 15, 14), (14, 15, 1, 0), (23, 22, 30, 31), (13, 11, 21, 22), (9, 7, 19, 20), (15, 13, 22, 23), (5, 3, 16, 18), (11, 9, 20, 21), (1, 15, 23, 17), (3, 1, 17, 16), (24, 25, 31, 30, 29, 28, 27, 26), (21, 20, 28, 29), (19, 18, 26, 27), (16, 17, 25, 24), (17, 23, 31, 25), (22, 21, 29, 30), (20, 19, 27, 28), (18, 16, 24, 26)])
me_cylinder_002.polygons.foreach_set('use_smooth', [True] * 25)
me_cylinder_002.materials.append(mat_material_003)
me_cylinder_002.use_remesh_preserve_volume = False
me_cylinder_002.use_remesh_preserve_attributes = False
me_cylinder_002.use_mirror_vertex_groups = False
me_cylinder_002.update()

# ---- objects
ob_table = bpy.data.objects.new('table', me_plane)
ob_donuts_cream = bpy.data.objects.new('donuts_cream', me_torus_001)
ob_donuts_base = bpy.data.objects.new('donuts_base', me_torus)
ob_lamp = bpy.data.objects.new('Lamp', light_lamp)
ob_camera = bpy.data.objects.new('Camera', cam_camera)
ob_plate = bpy.data.objects.new('Plate', me_circle)
ob_mug = bpy.data.objects.new('Mug', me_cylinder)
ob_sprinkle_001 = bpy.data.objects.new('sprinkle.001', me_cylinder_001)
ob_sprinkle = bpy.data.objects.new('sprinkle', me_cylinder_002)

# ---- transforms, parenting, visibility, modifiers, constraints
ob_table.location = (-0.802, -0.01081, 0.01173)
ob_table.scale = (8.5, 8.5, 8.5)
ob_table.lineart.crease_threshold = 0.0
ob_donuts_cream.location = (-0.1281, 0.5681, 0.6978)
ob_donuts_cream.lineart.crease_threshold = 0.0
_vg = ob_donuts_cream.vertex_groups.new(name='Group')
_m = ob_donuts_cream.modifiers.new('Solidify', 'SOLIDIFY')
_m.thickness = 0.049
_m.nonmanifold_thickness_mode = 'FIXED'
_m.nonmanifold_merge_threshold = 0.0003
_m = ob_donuts_cream.modifiers.new('Subsurf', 'SUBSURF')
_m.uv_smooth = 'PRESERVE_CORNERS'
_m.levels = 2
_m.render_levels = 5
_m.show_only_control_edges = False
_m = ob_donuts_cream.modifiers.new('ParticleSystem 1', 'PARTICLE_SYSTEM')
ob_donuts_base.location = (-0.1281, 0.5681, 0.6978)
ob_donuts_base.lineart.crease_threshold = 0.0
_m = ob_donuts_base.modifiers.new('Subsurf', 'SUBSURF')
_m.uv_smooth = 'PRESERVE_CORNERS'
_m.levels = 2
_m.render_levels = 4
_m.show_only_control_edges = False
ob_lamp.location = (0.2482, 0.4679, 5.983)
ob_lamp.rotation_euler = (0.6503, 0.05522, 1.866)
ob_lamp.lock_rotations_4d = False
ob_lamp.empty_display_type = 'ARROWS'
ob_lamp.color = (0.0, 0.0, 0.0, 0.0)
ob_lamp.lineart.crease_threshold = 0.0
ob_camera.location = (13.64, -13.41, 8.772)
ob_camera.rotation_euler = (1.109, 0.0, 0.8149)
ob_camera.lock_rotations_4d = False
ob_camera.empty_display_type = 'ARROWS'
ob_camera.color = (0.0, 0.0, 0.0, 0.0)
ob_camera.display_type = 'WIRE'
ob_camera.lineart.crease_threshold = 0.0
ob_plate.location = (0.1169, 0.7065, 0.03187)
ob_plate.lineart.crease_threshold = 0.0
_m = ob_plate.modifiers.new('Subsurf', 'SUBSURF')
_m.uv_smooth = 'PRESERVE_CORNERS'
_m.quality = 2
_m.show_only_control_edges = False
ob_mug.location = (-0.265, -4.811, 0.7242)
ob_mug.rotation_euler = (0.0, -0.0, -2.423)
ob_mug.scale = (0.6745, 0.6745, 0.6745)
ob_mug.lineart.crease_threshold = 0.0
_m = ob_mug.modifiers.new('Subsurf', 'SUBSURF')
_m.uv_smooth = 'PRESERVE_CORNERS'
_m.render_levels = 3
_m.show_only_control_edges = False
ob_sprinkle_001.location = (-2.887, 1.308, 1.452)
ob_sprinkle_001.scale = (1.169, 1.169, 0.7218)
ob_sprinkle_001.lineart.crease_threshold = 0.0
_m = ob_sprinkle_001.modifiers.new('Mirror', 'MIRROR')
_m.use_axis = (False, False, True)
_m.use_clip = True
ob_sprinkle.location = (-2.887, 1.433, 1.452)
ob_sprinkle.scale = (1.169, 1.169, 0.7218)
ob_sprinkle.lineart.crease_threshold = 0.0
_m = ob_sprinkle.modifiers.new('Mirror', 'MIRROR')
_m.use_axis = (False, False, True)
_m.use_clip = True

# ---- collection membership
col_collection_1.objects.link(ob_table)
col_collection_1.objects.link(ob_donuts_cream)
col_collection_1.objects.link(ob_donuts_base)
col_collection_1.objects.link(ob_lamp)
col_collection_1.objects.link(ob_camera)
col_collection_1.objects.link(ob_plate)
col_collection_1.objects.link(ob_mug)
col_collection_3.objects.link(ob_sprinkle_001)
col_collection_3.objects.link(ob_sprinkle)

# ---- scene / render settings (as saved in the file)
scene.camera = ob_camera
scene.frame_start = 1; scene.frame_end = 250; scene.frame_set(0)
scene.render.engine = 'CYCLES'
scene.render.resolution_percentage = 50
scene.render.dither_intensity = 0.0
scene.cycles.use_denoising = False
scene.cycles.samples = 128
scene.cycles.sampling_pattern = 'TABULATED_SOBOL'
scene.cycles.use_adaptive_sampling = False
scene.cycles.use_light_tree = False
scene.cycles.blur_glossy = 0.0
scene.cycles.sample_clamp_indirect = 0.0
scene.view_settings.view_transform = 'Standard'
bpy.context.view_layer.update()
